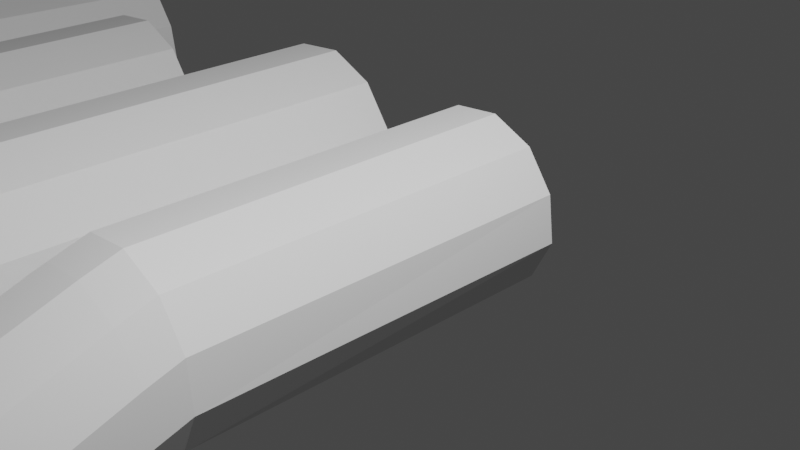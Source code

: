 # Source: finger.blend  (saved by Blender 2.93.21; exported with 4.5.12 LTS)
import bpy
from mathutils import Matrix  # noqa: F401  (used for matrix-valued properties, if any)

bpy.ops.wm.read_factory_settings(use_empty=True)
scene = bpy.context.scene
scene.name = 'Scene'

# ---- collections
col_collection = bpy.data.collections.new('Collection'); scene.collection.children.link(col_collection)

# ---- world
world_world = bpy.data.worlds.new('World'); scene.world = world_world
world_world.use_nodes = True; world_world.node_tree.nodes.clear()
_N = world_world.node_tree.nodes; _L = world_world.node_tree.links
n0 = _N.new('ShaderNodeOutputWorld'); n0.name = 'World Output'; n0.location = (300, 300)
n1 = _N.new('ShaderNodeBackground'); n1.name = 'Background'; n1.location = (10, 300)
n1.inputs[0].default_value = (0.05088, 0.05088, 0.05088, 1.0)
_L.new(n1.outputs[0], n0.inputs[0])
n0.is_active_output = True
world_world.color = (0.05088, 0.05088, 0.05088)
world_world.use_sun_shadow = False
world_world.sun_shadow_jitter_overblur = 0.0

# ---- cameras
cam_camera = bpy.data.cameras.new('Camera')
cam_camera.clip_end = 100.0
cam_camera.ortho_scale = 7.314

# ---- lights
light_light = bpy.data.lights.new('Light', 'POINT')
light_light.transmission_factor = 0.0
light_light.energy = 1000.0
light_light.shadow_soft_size = 0.1
light_light.shadow_maximum_resolution = 0.006
light_light.use_absolute_resolution = True
light_light_001 = bpy.data.lights.new('Light.001', 'POINT')
light_light_001.transmission_factor = 0.0
light_light_001.energy = 1000.0
light_light_001.shadow_soft_size = 0.1
light_light_001.shadow_maximum_resolution = 0.006
light_light_001.use_absolute_resolution = True

# ---- meshes
me_cylinder_001 = bpy.data.meshes.new('Cylinder.001')
me_cylinder_001.from_pydata([(0.09557, 0.9917, -0.9943), (-0.1002, 1.006, 0.9961), (0.569, 0.788, -0.9462), (0.3732, 0.802, 1.044), (0.8775, 0.3736, -0.913), (0.6006, 0.5239, 0.8954), (0.9384, -0.1403, -0.9034), (0.6217, 0.0811, 0.7595), (0.7353, -0.6162, -0.92), (0.4945, -0.3716, 0.5029), (0.3227, -0.9265, -0.9584), (0.1452, -0.7357, 0.2855), (-0.1888, -0.988, -1.008), (-0.3651, -0.7612, 0.1304), (-0.6623, -0.7843, -1.056), (-0.8511, -0.5333, 0.09309), (-0.9707, -0.3699, -1.09), (-0.9571, -0.09968, 0.1782), (-1.032, 0.144, -1.099), (-1.017, 0.3425, 0.3464), (-0.8285, 0.6199, -1.083), (-0.8527, 0.7542, 0.6563), (-0.416, 0.9301, -1.044), (-0.6339, 0.9712, 0.8195), (0.3512, -2.519, -8.665), (0.3512, -0.1021, -5.155), (0.8206, -2.699, -8.542), (0.8206, -0.2819, -5.031), (1.118, -3.048, -8.301), (1.118, -0.6308, -4.79), (-0.9299, -0.3326, -2.678), (1.164, -1.056, -4.498), (0.9453, -3.86, -7.743), (0.9453, -1.442, -4.232), (0.5216, -4.104, -7.574), (0.5216, -1.687, -4.063), (0.005935, -4.142, -7.548), (0.005935, -1.725, -4.037), (-0.4634, -3.962, -7.672), (-0.4634, -1.545, -4.161), (-0.7608, -3.613, -7.912), (-0.7608, -1.196, -4.401), (-0.8064, -3.189, -8.205), (-0.8064, -0.7711, -4.694), (-0.5881, -2.802, -8.471), (-0.5881, -0.3846, -4.96), (-0.1644, -2.557, -8.64), (-0.1644, -0.1397, -5.129), (-0.6115, -0.2871, -4.584), (-0.8283, -0.6823, -4.345), (-0.7811, -1.116, -4.08), (-0.4827, -1.471, -3.86), (-0.1888, -0.03585, -4.732), (0.3264, 0.004061, -4.751), (0.7962, -0.178, -4.634), (1.095, -0.5334, -4.414), (1.142, -0.9667, -4.149), (0.9249, -1.362, -3.911), (0.5023, -1.613, -3.762), (-0.01296, -1.653, -3.743), (0.07236, 0.9933, -0.7583), (0.5458, 0.7896, -0.7103), (0.8543, 0.3753, -0.677), (0.9152, -0.1472, -0.6797), (0.7154, -0.6161, -0.7198), (0.3031, -0.9231, -0.7556), (-0.208, -0.9818, -0.8063), (-0.6819, -0.7809, -0.8535), (-0.9906, -0.3698, -0.8894), (-1.055, 0.1372, -0.8755), (-0.8518, 0.6216, -0.8466), (-0.4392, 0.9318, -0.8082), (1.182, -3.476, -8.007), (-0.72, 0.1029, -2.789), (-0.8759, -0.8063, -2.541), (-0.5725, -1.191, -2.414), (-0.3024, 0.3837, -2.845), (0.211, 0.4344, -2.829), (0.6826, 0.2415, -2.747), (0.986, -0.1434, -2.62), (1.04, -0.617, -2.483), (0.8301, -1.053, -2.372), (0.4125, -1.333, -2.316), (-0.1009, -1.384, -2.332), (0.3323, 0.8898, -0.9702), (0.1365, 0.9038, 1.02), (-0.4255, -0.8861, -1.032), (-0.6005, -0.7154, 0.1874), (0.5859, -2.609, -8.604), (0.5859, -0.192, -5.093), (-0.2287, -4.052, -7.61), (-0.2287, -1.635, -4.099), (-0.2478, -1.562, -3.802), (0.5613, -0.08699, -4.693), (-0.445, -0.8814, -0.8299), (0.3091, 0.8915, -0.7343), (0.4468, 0.3379, -2.788), (-0.3367, -1.288, -2.373), (-0.5287, -0.5594, 0.4253), (-0.362, -0.2278, 0.7309), (-0.1409, 0.218, 0.9454), (0.03495, 0.6659, 1.012), (0.01812, 0.9548, 1.008), (-0.5439, -0.8352, -1.044), (0.4686, -0.147, -5.124), (-0.3461, -4.007, -7.641), (0.4438, -0.04147, -4.722), (-0.5634, -0.8312, -0.8417), (0.3289, 0.3861, -2.808), (-0.8549, -0.3441, 0.3558), (-0.7211, 0.06018, 0.6474), (-0.5552, 0.476, 0.8651), (-0.2884, 0.805, 0.979), (0.2139, 0.9407, -0.9823), (-0.7129, -0.6477, 0.1645), (0.4686, -2.564, -8.635), (-0.3461, -1.59, -4.13), (-0.3653, -1.517, -3.831), (0.1907, 0.9424, -0.7463), (-0.4546, -1.239, -2.394), (0.4507, 0.8389, -0.9582), (-0.4828, -0.7383, 0.1589), (0.7032, -2.654, -8.573), (-0.1114, -1.68, -4.068), (-0.1304, -1.608, -3.773), (0.4274, 0.8405, -0.7223), (-0.2188, -1.336, -2.353), (0.2548, 0.8529, 1.032), (-0.3072, -0.937, -1.02), (0.7032, -0.2369, -5.062), (-0.1114, -4.097, -7.579), (0.6787, -0.1325, -4.664), (-0.3265, -0.9316, -0.8181), (0.5647, 0.2897, -2.767), (-0.1917, -0.6912, 0.3855), (0.07075, -0.3849, 0.7027), (0.2411, 0.0855, 0.9203), (0.3304, 0.5645, 1.023), (-0.01394, 0.9995, 0.1189), (0.4595, 0.7958, 0.1669), (0.7245, 0.4464, 0.1584), (0.7433, -0.04987, 0.07308), (0.553, -0.5083, -0.04896), (0.2241, -0.8731, -0.205), (-0.2865, -0.8715, -0.338), (-0.7536, -0.6804, -0.356), (-1.07, -0.2072, -0.316), (-1.091, 0.2471, -0.1902), (-0.952, 0.7023, -0.1051), (-0.5651, 0.9556, 0.002837), (-0.5227, -0.7984, -0.3213), (0.2228, 0.8977, 0.1429), (0.1044, 0.9486, 0.1309), (-0.6382, -0.7394, -0.3386), (-0.4046, -0.8349, -0.3296), (0.3411, 0.8467, 0.1549), (-2.21, 2.007, 0.486), (-2.43, 2.023, 2.722), (-1.678, 1.778, 0.5399), (-1.898, 1.794, 2.776), (-1.331, 1.313, 0.5773), (-1.642, 1.482, 2.609), (-1.263, 0.7353, 0.5881), (-1.619, 0.9841, 2.456), (-1.491, 0.2008, 0.5694), (-1.761, 0.4756, 2.168), (-1.954, -0.1477, 0.5263), (-2.154, 0.0666, 1.924), (-2.529, -0.2168, 0.4702), (-2.727, 0.03795, 1.749), (-3.061, 0.01202, 0.4163), (-3.273, 0.294, 1.707), (-3.407, 0.4775, 0.3789), (-3.392, 0.781, 1.803), (-3.476, 1.055, 0.3681), (-3.459, 1.278, 1.992), (-3.248, 1.589, 0.3868), (-3.275, 1.74, 2.34), (-2.784, 1.938, 0.4299), (-3.029, 1.984, 2.523), (-1.922, -2.279, -8.627), (-1.922, 0.7783, -4.187), (-1.395, -2.481, -8.488), (-1.395, 0.5764, -4.048), (-1.061, -2.873, -8.218), (-1.061, 0.1844, -3.778), (-3.362, 0.5193, -1.406), (-1.01, -0.2927, -3.45), (-1.255, -3.784, -7.591), (-1.255, -0.727, -3.151), (-1.731, -4.059, -7.401), (-1.731, -1.002, -2.962), (-2.31, -4.101, -7.372), (-2.31, -1.044, -2.932), (-2.838, -3.899, -7.511), (-2.838, -0.8424, -3.072), (-3.172, -3.507, -7.781), (-3.172, -0.4503, -3.341), (-3.223, -3.03, -8.11), (-3.223, 0.02675, -3.67), (-2.978, -2.596, -8.409), (-2.978, 0.461, -3.969), (-2.502, -2.321, -8.598), (-2.502, 0.7361, -4.158), (-3.004, 0.5705, -3.546), (-3.247, 0.1265, -3.278), (-3.195, -0.3603, -2.98), (-2.859, -0.7594, -2.733), (-2.529, 0.8527, -3.713), (-1.95, 0.8976, -3.734), (-1.423, 0.693, -3.603), (-1.087, 0.2938, -3.356), (-1.034, -0.193, -3.058), (-1.278, -0.637, -2.79), (-1.753, -0.9192, -2.623), (-2.332, -0.964, -2.602), (-2.236, 2.009, 0.7511), (-1.704, 1.78, 0.805), (-1.357, 1.315, 0.8424), (-1.289, 0.7277, 0.8393), (-1.513, 0.2009, 0.7943), (-1.977, -0.144, 0.7541), (-2.551, -0.2099, 0.6971), (-3.083, 0.01574, 0.6441), (-3.43, 0.4776, 0.6038), (-3.502, 1.047, 0.6193), (-3.274, 1.591, 0.6519), (-2.81, 1.94, 0.695), (-0.9895, -3.353, -7.888), (-3.126, 1.009, -1.531), (-3.301, -0.01274, -1.252), (-2.96, -0.445, -1.109), (-2.657, 1.324, -1.592), (-2.08, 1.381, -1.575), (-1.55, 1.164, -1.483), (-1.209, 0.7319, -1.34), (-1.149, 0.1999, -1.186), (-1.385, -0.2894, -1.061), (-1.854, -0.6048, -0.9993), (-2.43, -0.6617, -1.017), (-1.944, 1.893, 0.513), (-2.164, 1.908, 2.749), (-2.795, -0.1024, 0.4433), (-2.992, 0.08932, 1.813), (-1.659, -2.38, -8.558), (-1.659, 0.6774, -4.118), (-2.574, -4.0, -7.442), (-2.574, -0.9433, -3.002), (-2.595, -0.8617, -2.668), (-1.687, 0.7953, -3.669), (-2.817, -0.09705, 0.6706), (-1.97, 1.894, 0.778), (-1.815, 1.273, -1.529), (-2.695, -0.5534, -1.063), (-2.911, 0.2646, 2.081), (-2.724, 0.6371, 2.424), (-2.475, 1.138, 2.665), (-2.278, 1.641, 2.739), (-2.297, 1.966, 2.735), (-2.928, -0.04519, 0.4298), (-1.791, 0.7279, -4.153), (-2.706, -3.95, -7.477), (-1.818, 0.8464, -3.701), (-2.95, -0.04066, 0.6573), (-1.948, 1.327, -1.552), (-3.277, 0.5064, 2.003), (-3.127, 0.9606, 2.33), (-2.941, 1.428, 2.575), (-2.641, 1.797, 2.703), (-2.077, 1.95, 0.4995), (-3.118, 0.1654, 1.788), (-1.791, -2.329, -8.593), (-2.706, -0.8928, -3.037), (-2.727, -0.8106, -2.7), (-2.103, 1.952, 0.7645), (-2.828, -0.4992, -1.086), (-1.811, 1.835, 0.5264), (-2.859, 0.06364, 1.781), (-1.527, -2.43, -8.523), (-2.442, -0.9938, -2.967), (-2.464, -0.9129, -2.635), (-1.837, 1.837, 0.7915), (-2.563, -0.6076, -1.04), (-2.031, 1.851, 2.762), (-2.662, -0.1596, 0.4567), (-1.527, 0.6269, -4.083), (-2.442, -4.051, -7.407), (-1.555, 0.7441, -3.636), (-2.684, -0.1535, 0.6839), (-1.683, 1.218, -1.506), (-2.532, 0.1165, 2.036), (-2.238, 0.4606, 2.392), (-2.046, 0.9891, 2.637), (-1.946, 1.527, 2.752), (-2.333, 2.016, 1.736), (-1.801, 1.787, 1.79), (-1.503, 1.394, 1.781), (-1.482, 0.837, 1.685), (-1.696, 0.322, 1.548), (-2.065, -0.08777, 1.373), (-2.639, -0.08595, 1.223), (-3.164, 0.1287, 1.203), (-3.519, 0.6603, 1.248), (-3.543, 1.171, 1.389), (-3.386, 1.682, 1.485), (-2.952, 1.966, 1.606), (-2.904, -0.003868, 1.242), (-2.067, 1.901, 1.763), (-2.2, 1.959, 1.75), (-3.034, 0.06239, 1.222), (-2.772, -0.04491, 1.233), (-1.934, 1.844, 1.777), (-4.937, 2.176, 2.579), (-5.157, 2.192, 4.815), (-4.406, 1.948, 2.633), (-4.626, 1.963, 4.869), (-4.059, 1.482, 2.671), (-4.37, 1.651, 4.702), (-3.991, 0.9048, 2.682), (-4.346, 1.154, 4.549), (-4.219, 0.3702, 2.663), (-4.489, 0.645, 4.261), (-4.682, 0.02169, 2.62), (-4.882, 0.236, 4.017), (-5.257, -0.04741, 2.564), (-5.455, 0.2074, 3.843), (-5.789, 0.1814, 2.51), (-6.001, 0.4634, 3.801), (-6.135, 0.6469, 2.472), (-6.12, 0.9504, 3.896), (-6.204, 1.224, 2.462), (-6.187, 1.447, 4.085), (-5.976, 1.759, 2.48), (-6.003, 1.91, 4.434), (-5.512, 2.107, 2.523), (-5.757, 2.153, 4.617), (-4.65, -1.91, -7.959), (-4.65, 1.147, -3.519), (-4.123, -2.112, -7.82), (-4.123, 0.9452, -3.38), (-3.789, -2.504, -7.55), (-3.789, 0.5532, -3.11), (-6.089, 0.8882, -0.7372), (-3.738, 0.07611, -2.781), (-3.983, -3.415, -6.922), (-3.983, -0.3582, -2.482), (-4.459, -3.69, -6.733), (-4.459, -0.6333, -2.293), (-5.038, -3.733, -6.704), (-5.038, -0.6755, -2.264), (-5.565, -3.531, -6.843), (-5.565, -0.4735, -2.403), (-5.899, -3.139, -7.113), (-5.899, -0.0815, -2.673), (-5.951, -2.661, -7.441), (-5.951, 0.3956, -3.001), (-5.705, -2.227, -7.74), (-5.705, 0.8298, -3.3), (-5.23, -1.952, -7.93), (-5.23, 1.105, -3.49), (-5.732, 0.9393, -2.878), (-5.975, 0.4953, -2.609), (-5.922, 0.00853, -2.312), (-5.587, -0.3906, -2.064), (-5.257, 1.222, -3.044), (-4.678, 1.266, -3.065), (-4.15, 1.062, -2.935), (-3.815, 0.6627, -2.687), (-3.762, 0.1759, -2.389), (-4.006, -0.2681, -2.121), (-4.481, -0.5504, -1.954), (-5.059, -0.5952, -1.934), (-4.964, 2.178, 2.844), (-4.432, 1.949, 2.898), (-4.085, 1.484, 2.936), (-4.017, 0.8971, 2.933), (-4.241, 0.3703, 2.888), (-4.704, 0.02542, 2.847), (-5.278, -0.04044, 2.791), (-5.811, 0.1852, 2.738), (-6.158, 0.647, 2.697), (-6.23, 1.217, 2.713), (-6.002, 1.761, 2.745), (-5.538, 2.109, 2.788), (-3.717, -2.984, -7.219), (-5.854, 1.377, -0.862), (-6.029, 0.3561, -0.583), (-5.688, -0.07622, -0.4406), (-5.385, 1.693, -0.9238), (-4.808, 1.75, -0.9062), (-4.278, 1.533, -0.8139), (-3.937, 1.101, -0.6715), (-3.877, 0.5687, -0.5173), (-4.112, 0.07943, -0.3925), (-4.581, -0.2359, -0.3306), (-5.158, -0.2929, -0.3483), (-4.672, 2.062, 2.606), (-4.892, 2.078, 4.842), (-5.523, 0.06701, 2.537), (-5.719, 0.2587, 3.907), (-4.387, -2.011, -7.889), (-4.387, 1.046, -3.449), (-5.302, -3.632, -6.773), (-5.302, -0.5745, -2.333), (-5.323, -0.4929, -1.999), (-4.414, 1.164, -3.0), (-5.545, 0.07235, 2.764), (-4.698, 2.064, 2.871), (-4.543, 1.641, -0.86), (-5.423, -0.1846, -0.3944), (-5.639, 0.434, 4.174), (-5.451, 0.8065, 4.517), (-5.203, 1.307, 4.758), (-5.006, 1.81, 4.833), (-5.024, 2.135, 4.829), (-5.656, 0.1242, 2.523), (-4.518, 1.097, -3.484), (-5.434, -3.581, -6.808), (-4.546, 1.215, -3.033), (-5.678, 0.1288, 2.751), (-4.675, 1.696, -0.8831), (-6.005, 0.6759, 4.096), (-5.855, 1.13, 4.424), (-5.669, 1.597, 4.668), (-5.369, 1.967, 4.796), (-4.804, 2.119, 2.593), (-5.846, 0.3348, 3.881), (-4.518, -1.96, -7.924), (-5.434, -0.524, -2.368), (-5.455, -0.4418, -2.032), (-4.831, 2.121, 2.858), (-5.555, -0.1304, -0.4175), (-4.539, 2.005, 2.62), (-5.587, 0.233, 3.875), (-4.255, -2.061, -7.854), (-5.17, -0.625, -2.299), (-5.191, -0.5441, -1.966), (-4.565, 2.007, 2.885), (-5.291, -0.2387, -0.3714), (-4.759, 2.021, 4.856), (-5.39, 0.0098, 2.55), (-4.255, 0.9957, -3.414), (-5.17, -3.682, -6.738), (-4.282, 1.113, -2.967), (-5.412, 0.01595, 2.777), (-4.41, 1.587, -0.8369), (-5.26, 0.2859, 4.129), (-4.965, 0.63, 4.486), (-4.774, 1.158, 4.73), (-4.674, 1.697, 4.845), (-5.06, 2.185, 3.83), (-4.529, 1.956, 3.884), (-4.231, 1.564, 3.874), (-4.21, 1.006, 3.778), (-4.424, 0.4914, 3.641), (-4.793, 0.08163, 3.466), (-5.367, 0.08346, 3.317), (-5.891, 0.2981, 3.296), (-6.247, 0.8297, 3.341), (-6.271, 1.34, 3.483), (-6.114, 1.851, 3.578), (-5.68, 2.136, 3.699), (-5.632, 0.1655, 3.335), (-4.795, 2.071, 3.857), (-4.928, 2.128, 3.843), (-5.762, 0.2318, 3.316), (-5.499, 0.1245, 3.326), (-4.662, 2.014, 3.87), (-7.882, 1.575, 0.03033), (-8.131, 1.717, 3.324), (-7.335, 1.387, 0.09142), (-7.584, 1.528, 3.385), (-6.955, 0.9488, 0.1341), (-7.304, 1.236, 3.222), (-6.844, 0.3783, 0.1468), (-7.241, 0.7416, 3.071), (-7.031, -0.1719, 0.1263), (-7.342, 0.2236, 2.782), (-7.466, -0.5542, 0.07798), (-7.699, -0.214, 2.533), (-8.033, -0.6663, 0.01482), (-8.266, -0.2857, 2.352), (-8.58, -0.478, -0.04626), (-8.829, -0.07139, 2.303), (-8.96, -0.03993, -0.08889), (-8.986, 0.4055, 2.396), (-9.071, 0.5306, -0.1017), (-9.092, 0.8959, 2.583), (-8.884, 1.081, -0.08114), (-8.948, 1.371, 2.933), (-8.449, 1.463, -0.03282), (-8.723, 1.633, 3.119), (-7.158, -2.686, -9.07), (-7.444, 0.367, -4.637), (-6.619, -2.847, -8.924), (-6.905, 0.2053, -4.491), (-6.26, -3.213, -8.649), (-6.546, -0.1603, -4.216), (-8.895, 0.003528, -1.873), (-6.463, -0.6319, -3.886), (-6.393, -4.136, -8.023), (-6.679, -1.083, -3.589), (-6.85, -4.446, -7.839), (-7.135, -1.393, -3.405), (-7.424, -4.531, -7.817), (-7.71, -1.478, -3.383), (-7.963, -4.369, -7.963), (-8.249, -1.317, -3.529), (-8.322, -4.004, -8.238), (-8.608, -0.951, -3.804), (-8.405, -3.532, -8.568), (-8.691, -0.4795, -4.134), (-8.189, -3.081, -8.865), (-8.475, -0.02832, -4.431), (-7.733, -2.771, -9.048), (-8.019, 0.2815, -4.615), (-8.515, 0.0793, -4.009), (-8.728, -0.3814, -3.743), (-8.642, -0.8626, -3.444), (-8.281, -1.235, -3.191), (-8.06, 0.3962, -4.17), (-7.486, 0.4843, -4.184), (-6.947, 0.32, -4.046), (-6.586, -0.05267, -3.794), (-6.5, -0.5338, -3.494), (-6.713, -0.9946, -3.228), (-7.167, -1.311, -3.067), (-7.741, -1.4, -3.054), (-7.911, 1.575, 0.2951), (-7.365, 1.387, 0.3561), (-6.985, 0.949, 0.3988), (-6.872, 0.3689, 0.3977), (-7.056, -0.1732, 0.3509), (-7.492, -0.552, 0.3055), (-8.058, -0.6607, 0.2414), (-8.605, -0.4758, 0.1812), (-8.985, -0.04126, 0.1357), (-9.1, 0.5213, 0.1492), (-8.914, 1.081, 0.1836), (-8.478, 1.463, 0.2319), (-6.157, -3.686, -8.317), (-8.695, 0.509, -1.996), (-8.796, -0.5223, -1.717), (-8.426, -0.9277, -1.57), (-8.25, 0.8586, -2.052), (-7.679, 0.9587, -2.028), (-7.136, 0.7824, -1.928), (-6.766, 0.377, -1.781), (-6.667, -0.1489, -1.625), (-6.867, -0.6543, -1.502), (-7.312, -1.004, -1.445), (-7.883, -1.104, -1.47), (-7.608, 1.481, 0.06087), (-7.857, 1.623, 3.355), (-8.307, -0.5722, -0.01572), (-8.535, -0.2543, 2.413), (-6.889, -2.767, -8.997), (-7.174, 0.2862, -4.564), (-7.694, -4.45, -7.89), (-7.98, -1.397, -3.456), (-8.011, -1.317, -3.122), (-7.216, 0.4021, -4.115), (-8.332, -0.5683, 0.2113), (-7.638, 1.481, 0.3256), (-7.408, 0.8705, -1.978), (-8.154, -1.016, -1.52), (-8.471, -0.07316, 2.681), (-8.316, 0.3127, 3.025), (-8.109, 0.8309, 3.269), (-7.951, 1.348, 3.345), (-7.994, 1.67, 3.34), (-8.444, -0.5251, -0.03099), (-7.309, 0.3266, -4.6), (-7.829, -4.41, -7.926), (-7.351, 0.4432, -4.149), (-8.469, -0.522, 0.1963), (-7.544, 0.9146, -2.003), (-8.853, 0.1405, 2.597), (-8.742, 0.6049, 2.926), (-8.594, 1.085, 3.172), (-8.324, 1.476, 3.303), (-7.745, 1.528, 0.0456), (-8.666, -0.1878, 2.385), (-7.023, -2.726, -9.034), (-8.114, -1.357, -3.493), (-8.146, -1.276, -3.157), (-7.775, 1.528, 0.3103), (-8.29, -0.9718, -1.545), (-7.472, 1.434, 0.07614), (-8.4, -0.27, 2.382), (-6.754, -2.807, -8.961), (-7.845, -1.438, -3.42), (-7.876, -1.358, -3.088), (-7.501, 1.434, 0.3409), (-8.018, -1.06, -1.495), (-7.721, 1.576, 3.37), (-8.17, -0.6192, -0.0004457), (-7.04, 0.2458, -4.527), (-7.559, -4.491, -7.853), (-7.082, 0.3611, -4.08), (-8.195, -0.6145, 0.2264), (-7.272, 0.8265, -1.953), (-8.082, -0.1925, 2.641), (-7.818, 0.1731, 3.0), (-7.67, 0.7146, 3.246), (-7.612, 1.259, 3.361), (-8.021, 1.716, 2.34), (-7.474, 1.528, 2.401), (-7.261, 2.03, 3.072), (-7.084, 0.6044, 2.302), (-7.257, 0.07465, 2.163), (-7.592, -0.3618, 1.984), (-8.162, -0.4031, 1.827), (-8.701, -0.2285, 1.8), (-9.096, 0.275, 1.839), (-9.16, 0.7823, 1.979), (-9.044, 1.304, 2.076), (-8.633, 1.62, 2.202), (-8.433, -0.3412, 1.843), (-7.748, 1.622, 2.371), (-7.884, 1.669, 2.356), (-8.567, -0.2848, 1.821), (-8.298, -0.3722, 1.835), (-7.611, 1.575, 2.386), (-8.823, -0.443, -1.449), (-8.924, 0.09024, -1.582), (-8.726, 0.6031, -1.681), (-8.451, -0.8538, -1.319), (-8.283, 0.958, -1.72), (-7.713, 1.06, -1.689), (-7.169, 0.8819, -1.596), (-6.797, 0.4711, -1.466), (-6.696, -0.06214, -1.333), (-6.894, -0.575, -1.234), (-7.338, -0.9299, -1.195), (-7.907, -1.032, -1.226), (-8.179, -0.9429, -1.272), (-7.441, 0.971, -1.642), (-7.577, 1.016, -1.666), (-8.315, -0.8983, -1.296), (-8.043, -0.9874, -1.249), (-7.305, 0.9264, -1.619), (-6.049, 0.4496, -0.2719), (-6.111, 0.9903, -0.3987), (-5.877, 1.488, -0.4961), (-5.707, 0.01099, -0.1495), (-5.409, 1.81, -0.538), (-4.833, 1.869, -0.513), (-4.302, 1.65, -0.428), (-3.96, 1.212, -0.3056), (-3.898, 0.6709, -0.1788), (-4.133, 0.173, -0.08139), (-4.601, -0.1487, -0.03957), (-5.177, -0.208, -0.06451), (-5.442, -0.09852, -0.107), (-4.567, 1.76, -0.4705), (-4.7, 1.814, -0.4918), (-5.575, -0.04376, -0.1283), (-5.31, -0.1533, -0.08577), (-4.435, 1.705, -0.4492), (-3.319, 0.07001, -0.9764), (-3.381, 0.6097, -1.106), (-3.146, 1.107, -1.207), (-2.977, -0.3679, -0.8518), (-2.678, 1.428, -1.251), (-2.102, 1.487, -1.227), (-1.572, 1.268, -1.141), (-1.23, 0.83, -1.016), (-1.168, 0.2903, -0.8865), (-1.403, -0.2066, -0.7859), (-1.871, -0.5276, -0.7418), (-2.447, -0.5866, -0.7659), (-2.712, -0.4773, -0.8088), (-1.837, 1.377, -1.184), (-1.969, 1.432, -1.206), (-2.845, -0.4226, -0.8303), (-2.58, -0.5319, -0.7873), (-1.704, 1.323, -1.163), (-0.8899, -0.7422, -2.328), (-0.9449, -0.2626, -2.446), (-0.7359, 0.1789, -2.539), (-0.5857, -1.131, -2.215), (-0.3191, 0.4639, -2.58), (0.194, 0.5162, -2.559), (0.6659, 0.3217, -2.482), (0.9701, -0.06743, -2.369), (1.025, -0.547, -2.251), (0.8162, -0.9885, -2.158), (0.3993, -1.274, -2.117), (-0.1138, -1.326, -2.138), (-0.3497, -1.229, -2.176), (0.43, 0.419, -2.521), (0.312, 0.4676, -2.54), (-0.4677, -1.18, -2.196), (-0.2318, -1.277, -2.157), (0.5479, 0.3704, -2.501)], [], [(155, 127, 3, 139), (139, 3, 5, 140), (140, 5, 7, 141), (141, 7, 9, 142), (142, 9, 11, 143), (143, 11, 13, 144), (153, 114, 15, 145), (145, 15, 17, 146), (146, 17, 19, 147), (147, 19, 21, 148), (75, 74, 50, 51), (148, 21, 23, 149), (149, 23, 1, 138), (122, 129, 27, 26), (26, 27, 29, 28), (33, 32, 72, 31), (28, 29, 31, 72), (32, 33, 35, 34), (34, 35, 37, 36), (105, 116, 39, 38), (38, 39, 41, 40), (40, 41, 43, 42), (42, 43, 45, 44), (44, 45, 47, 46), (46, 47, 25, 24), (50, 49, 43, 41), (49, 48, 45, 43), (48, 52, 47, 45), (52, 53, 25, 47), (131, 54, 27, 129), (54, 55, 29, 27), (55, 56, 31, 29), (56, 57, 33, 31), (57, 58, 35, 33), (58, 59, 37, 35), (117, 51, 39, 116), (51, 50, 41, 39), (119, 75, 51, 117), (82, 83, 59, 58), (81, 82, 58, 57), (80, 81, 57, 56), (79, 80, 56, 55), (78, 79, 55, 54), (133, 78, 54, 131), (76, 77, 53, 52), (73, 76, 52, 48), (30, 73, 48, 49), (74, 30, 49, 50), (22, 71, 60, 0), (20, 70, 71, 22), (18, 69, 70, 20), (16, 68, 69, 18), (14, 67, 68, 16), (103, 107, 67, 14), (10, 65, 66, 12), (8, 64, 65, 10), (6, 63, 64, 8), (4, 62, 63, 6), (2, 61, 62, 4), (120, 125, 61, 2), (678, 679, 30, 74), (679, 680, 73, 30), (680, 682, 76, 73), (682, 683, 77, 76), (695, 684, 78, 133), (684, 685, 79, 78), (685, 686, 80, 79), (686, 687, 81, 80), (687, 688, 82, 81), (688, 689, 83, 82), (693, 681, 75, 119), (681, 678, 74, 75), (109, 110, 19, 17), (114, 109, 17, 15), (110, 111, 21, 19), (111, 112, 23, 21), (127, 137, 5, 3), (102, 112, 101, 85), (136, 137, 101, 100), (135, 136, 100, 99), (121, 134, 98, 87), (134, 135, 99, 98), (694, 690, 97, 126), (692, 691, 96, 108), (113, 118, 95, 84), (128, 132, 94, 86), (108, 96, 93, 106), (126, 97, 92, 124), (124, 92, 91, 123), (106, 93, 89, 104), (130, 123, 91, 90), (115, 104, 89, 88), (154, 121, 87, 150), (152, 102, 85, 151), (138, 1, 102, 152), (24, 25, 104, 115), (53, 106, 104, 25), (77, 108, 106, 53), (0, 60, 118, 113), (683, 692, 108, 77), (1, 23, 112, 102), (100, 101, 112, 111), (99, 100, 111, 110), (87, 98, 109, 114), (98, 99, 110, 109), (690, 693, 119, 97), (86, 94, 107, 103), (97, 119, 117, 92), (92, 117, 116, 91), (90, 91, 116, 105), (150, 87, 114, 153), (144, 13, 121, 154), (36, 37, 123, 130), (59, 124, 123, 37), (83, 126, 124, 59), (12, 66, 132, 128), (689, 694, 126, 83), (11, 9, 135, 134), (13, 11, 134, 121), (9, 7, 136, 135), (7, 5, 137, 136), (85, 101, 137, 127), (691, 695, 133, 96), (84, 95, 125, 120), (96, 133, 131, 93), (93, 131, 129, 89), (88, 89, 129, 122), (151, 85, 127, 155), (95, 151, 155, 125), (66, 144, 154, 132), (94, 150, 153, 107), (60, 138, 152, 118), (118, 152, 151, 95), (132, 154, 150, 94), (71, 149, 138, 60), (70, 148, 149, 71), (69, 147, 148, 70), (68, 146, 147, 69), (67, 145, 146, 68), (107, 153, 145, 67), (65, 143, 144, 66), (64, 142, 143, 65), (63, 141, 142, 64), (62, 140, 141, 63), (61, 139, 140, 62), (125, 155, 139, 61), (311, 283, 159, 295), (295, 159, 161, 296), (296, 161, 163, 297), (297, 163, 165, 298), (298, 165, 167, 299), (299, 167, 169, 300), (309, 270, 171, 301), (301, 171, 173, 302), (302, 173, 175, 303), (303, 175, 177, 304), (231, 230, 206, 207), (304, 177, 179, 305), (305, 179, 157, 294), (278, 285, 183, 182), (182, 183, 185, 184), (189, 188, 228, 187), (184, 185, 187, 228), (188, 189, 191, 190), (190, 191, 193, 192), (261, 272, 195, 194), (194, 195, 197, 196), (196, 197, 199, 198), (198, 199, 201, 200), (200, 201, 203, 202), (202, 203, 181, 180), (206, 205, 199, 197), (205, 204, 201, 199), (204, 208, 203, 201), (208, 209, 181, 203), (287, 210, 183, 285), (210, 211, 185, 183), (211, 212, 187, 185), (212, 213, 189, 187), (213, 214, 191, 189), (214, 215, 193, 191), (273, 207, 195, 272), (207, 206, 197, 195), (275, 231, 207, 273), (238, 239, 215, 214), (237, 238, 214, 213), (236, 237, 213, 212), (235, 236, 212, 211), (234, 235, 211, 210), (289, 234, 210, 287), (232, 233, 209, 208), (229, 232, 208, 204), (186, 229, 204, 205), (230, 186, 205, 206), (178, 227, 216, 156), (176, 226, 227, 178), (174, 225, 226, 176), (172, 224, 225, 174), (170, 223, 224, 172), (259, 263, 223, 170), (166, 221, 222, 168), (164, 220, 221, 166), (162, 219, 220, 164), (160, 218, 219, 162), (158, 217, 218, 160), (276, 281, 217, 158), (660, 661, 186, 230), (661, 662, 229, 186), (662, 664, 232, 229), (664, 665, 233, 232), (677, 666, 234, 289), (666, 667, 235, 234), (667, 668, 236, 235), (668, 669, 237, 236), (669, 670, 238, 237), (670, 671, 239, 238), (675, 663, 231, 275), (663, 660, 230, 231), (265, 266, 175, 173), (270, 265, 173, 171), (266, 267, 177, 175), (267, 268, 179, 177), (283, 293, 161, 159), (258, 268, 257, 241), (292, 293, 257, 256), (291, 292, 256, 255), (277, 290, 254, 243), (290, 291, 255, 254), (676, 672, 253, 282), (674, 673, 252, 264), (269, 274, 251, 240), (284, 288, 250, 242), (264, 252, 249, 262), (282, 253, 248, 280), (280, 248, 247, 279), (262, 249, 245, 260), (286, 279, 247, 246), (271, 260, 245, 244), (310, 277, 243, 306), (308, 258, 241, 307), (294, 157, 258, 308), (180, 181, 260, 271), (209, 262, 260, 181), (233, 264, 262, 209), (156, 216, 274, 269), (665, 674, 264, 233), (157, 179, 268, 258), (256, 257, 268, 267), (255, 256, 267, 266), (243, 254, 265, 270), (254, 255, 266, 265), (672, 675, 275, 253), (242, 250, 263, 259), (253, 275, 273, 248), (248, 273, 272, 247), (246, 247, 272, 261), (306, 243, 270, 309), (300, 169, 277, 310), (192, 193, 279, 286), (215, 280, 279, 193), (239, 282, 280, 215), (168, 222, 288, 284), (671, 676, 282, 239), (167, 165, 291, 290), (169, 167, 290, 277), (165, 163, 292, 291), (163, 161, 293, 292), (241, 257, 293, 283), (673, 677, 289, 252), (240, 251, 281, 276), (252, 289, 287, 249), (249, 287, 285, 245), (244, 245, 285, 278), (307, 241, 283, 311), (251, 307, 311, 281), (222, 300, 310, 288), (250, 306, 309, 263), (216, 294, 308, 274), (274, 308, 307, 251), (288, 310, 306, 250), (227, 305, 294, 216), (226, 304, 305, 227), (225, 303, 304, 226), (224, 302, 303, 225), (223, 301, 302, 224), (263, 309, 301, 223), (221, 299, 300, 222), (220, 298, 299, 221), (219, 297, 298, 220), (218, 296, 297, 219), (217, 295, 296, 218), (281, 311, 295, 217), (467, 439, 315, 451), (451, 315, 317, 452), (452, 317, 319, 453), (453, 319, 321, 454), (454, 321, 323, 455), (455, 323, 325, 456), (465, 426, 327, 457), (457, 327, 329, 458), (458, 329, 331, 459), (459, 331, 333, 460), (387, 386, 362, 363), (460, 333, 335, 461), (461, 335, 313, 450), (434, 441, 339, 338), (338, 339, 341, 340), (345, 344, 384, 343), (340, 341, 343, 384), (344, 345, 347, 346), (346, 347, 349, 348), (417, 428, 351, 350), (350, 351, 353, 352), (352, 353, 355, 354), (354, 355, 357, 356), (356, 357, 359, 358), (358, 359, 337, 336), (362, 361, 355, 353), (361, 360, 357, 355), (360, 364, 359, 357), (364, 365, 337, 359), (443, 366, 339, 441), (366, 367, 341, 339), (367, 368, 343, 341), (368, 369, 345, 343), (369, 370, 347, 345), (370, 371, 349, 347), (429, 363, 351, 428), (363, 362, 353, 351), (431, 387, 363, 429), (394, 395, 371, 370), (393, 394, 370, 369), (392, 393, 369, 368), (391, 392, 368, 367), (390, 391, 367, 366), (445, 390, 366, 443), (388, 389, 365, 364), (385, 388, 364, 360), (342, 385, 360, 361), (386, 342, 361, 362), (334, 383, 372, 312), (332, 382, 383, 334), (330, 381, 382, 332), (328, 380, 381, 330), (326, 379, 380, 328), (415, 419, 379, 326), (322, 377, 378, 324), (320, 376, 377, 322), (318, 375, 376, 320), (316, 374, 375, 318), (314, 373, 374, 316), (432, 437, 373, 314), (642, 643, 342, 386), (643, 644, 385, 342), (644, 646, 388, 385), (646, 647, 389, 388), (659, 648, 390, 445), (648, 649, 391, 390), (649, 650, 392, 391), (650, 651, 393, 392), (651, 652, 394, 393), (652, 653, 395, 394), (657, 645, 387, 431), (645, 642, 386, 387), (421, 422, 331, 329), (426, 421, 329, 327), (422, 423, 333, 331), (423, 424, 335, 333), (439, 449, 317, 315), (414, 424, 413, 397), (448, 449, 413, 412), (447, 448, 412, 411), (433, 446, 410, 399), (446, 447, 411, 410), (658, 654, 409, 438), (656, 655, 408, 420), (425, 430, 407, 396), (440, 444, 406, 398), (420, 408, 405, 418), (438, 409, 404, 436), (436, 404, 403, 435), (418, 405, 401, 416), (442, 435, 403, 402), (427, 416, 401, 400), (466, 433, 399, 462), (464, 414, 397, 463), (450, 313, 414, 464), (336, 337, 416, 427), (365, 418, 416, 337), (389, 420, 418, 365), (312, 372, 430, 425), (647, 656, 420, 389), (313, 335, 424, 414), (412, 413, 424, 423), (411, 412, 423, 422), (399, 410, 421, 426), (410, 411, 422, 421), (654, 657, 431, 409), (398, 406, 419, 415), (409, 431, 429, 404), (404, 429, 428, 403), (402, 403, 428, 417), (462, 399, 426, 465), (456, 325, 433, 466), (348, 349, 435, 442), (371, 436, 435, 349), (395, 438, 436, 371), (324, 378, 444, 440), (653, 658, 438, 395), (323, 321, 447, 446), (325, 323, 446, 433), (321, 319, 448, 447), (319, 317, 449, 448), (397, 413, 449, 439), (655, 659, 445, 408), (396, 407, 437, 432), (408, 445, 443, 405), (405, 443, 441, 401), (400, 401, 441, 434), (463, 397, 439, 467), (407, 463, 467, 437), (378, 456, 466, 444), (406, 462, 465, 419), (372, 450, 464, 430), (430, 464, 463, 407), (444, 466, 462, 406), (383, 461, 450, 372), (382, 460, 461, 383), (381, 459, 460, 382), (380, 458, 459, 381), (379, 457, 458, 380), (419, 465, 457, 379), (377, 455, 456, 378), (376, 454, 455, 377), (375, 453, 454, 376), (374, 452, 453, 375), (373, 451, 452, 374), (437, 467, 451, 373), (623, 595, 471, 607), (607, 471, 473, 608), (608, 473, 475, 609), (609, 475, 477, 610), (610, 477, 479, 611), (611, 479, 481, 612), (621, 582, 483, 613), (613, 483, 485, 614), (614, 485, 487, 615), (615, 487, 489, 616), (543, 542, 518, 519), (616, 489, 491, 617), (617, 491, 469, 606), (590, 597, 495, 494), (494, 495, 497, 496), (501, 500, 540, 499), (496, 497, 499, 540), (500, 501, 503, 502), (502, 503, 505, 504), (573, 584, 507, 506), (506, 507, 509, 508), (508, 509, 511, 510), (510, 511, 513, 512), (512, 513, 515, 514), (514, 515, 493, 492), (518, 517, 511, 509), (517, 516, 513, 511), (516, 520, 515, 513), (520, 521, 493, 515), (599, 522, 495, 597), (522, 523, 497, 495), (523, 524, 499, 497), (524, 525, 501, 499), (525, 526, 503, 501), (526, 527, 505, 503), (585, 519, 507, 584), (519, 518, 509, 507), (587, 543, 519, 585), (550, 551, 527, 526), (549, 550, 526, 525), (548, 549, 525, 524), (547, 548, 524, 523), (546, 547, 523, 522), (601, 546, 522, 599), (544, 545, 521, 520), (541, 544, 520, 516), (498, 541, 516, 517), (542, 498, 517, 518), (490, 539, 528, 468), (488, 538, 539, 490), (486, 537, 538, 488), (484, 536, 537, 486), (482, 535, 536, 484), (571, 575, 535, 482), (478, 533, 534, 480), (476, 532, 533, 478), (474, 531, 532, 476), (472, 530, 531, 474), (470, 529, 530, 472), (588, 593, 529, 470), (624, 625, 498, 542), (625, 626, 541, 498), (626, 628, 544, 541), (628, 629, 545, 544), (641, 630, 546, 601), (630, 631, 547, 546), (631, 632, 548, 547), (632, 633, 549, 548), (633, 634, 550, 549), (634, 635, 551, 550), (639, 627, 543, 587), (627, 624, 542, 543), (577, 578, 487, 485), (582, 577, 485, 483), (578, 579, 489, 487), (579, 580, 491, 489), (595, 605, 473, 471), (570, 580, 569, 553), (604, 605, 569, 568), (603, 604, 568, 567), (589, 602, 566, 555), (602, 603, 567, 566), (640, 636, 565, 594), (638, 637, 564, 576), (581, 586, 563, 552), (596, 600, 562, 554), (576, 564, 561, 574), (594, 565, 560, 592), (592, 560, 559, 591), (574, 561, 557, 572), (598, 591, 559, 558), (583, 572, 557, 556), (622, 589, 555, 618), (620, 570, 553, 619), (606, 469, 570, 620), (492, 493, 572, 583), (521, 574, 572, 493), (545, 576, 574, 521), (468, 528, 586, 581), (629, 638, 576, 545), (469, 491, 580, 570), (568, 569, 580, 579), (567, 568, 579, 578), (555, 566, 577, 582), (566, 567, 578, 577), (636, 639, 587, 565), (554, 562, 575, 571), (565, 587, 585, 560), (560, 585, 584, 559), (558, 559, 584, 573), (618, 555, 582, 621), (612, 481, 589, 622), (504, 505, 591, 598), (527, 592, 591, 505), (551, 594, 592, 527), (480, 534, 600, 596), (635, 640, 594, 551), (479, 477, 603, 602), (481, 479, 602, 589), (477, 475, 604, 603), (475, 473, 605, 604), (553, 569, 605, 595), (637, 641, 601, 564), (552, 563, 593, 588), (564, 601, 599, 561), (561, 599, 597, 557), (556, 557, 597, 590), (619, 553, 595, 623), (563, 619, 623, 593), (534, 612, 622, 600), (562, 618, 621, 575), (528, 606, 620, 586), (586, 620, 619, 563), (600, 622, 618, 562), (539, 617, 606, 528), (538, 616, 617, 539), (537, 615, 616, 538), (536, 614, 615, 537), (535, 613, 614, 536), (575, 621, 613, 535), (533, 611, 612, 534), (532, 610, 611, 533), (531, 609, 610, 532), (530, 608, 609, 531), (529, 607, 608, 530), (593, 623, 607, 529), (552, 588, 641, 637), (480, 596, 640, 635), (554, 571, 639, 636), (468, 581, 638, 629), (581, 552, 637, 638), (596, 554, 636, 640), (482, 484, 624, 627), (571, 482, 627, 639), (478, 480, 635, 634), (476, 478, 634, 633), (474, 476, 633, 632), (472, 474, 632, 631), (470, 472, 631, 630), (588, 470, 630, 641), (490, 468, 629, 628), (488, 490, 628, 626), (486, 488, 626, 625), (484, 486, 625, 624), (396, 432, 659, 655), (324, 440, 658, 653), (398, 415, 657, 654), (312, 425, 656, 647), (425, 396, 655, 656), (440, 398, 654, 658), (326, 328, 642, 645), (415, 326, 645, 657), (322, 324, 653, 652), (320, 322, 652, 651), (318, 320, 651, 650), (316, 318, 650, 649), (314, 316, 649, 648), (432, 314, 648, 659), (334, 312, 647, 646), (332, 334, 646, 644), (330, 332, 644, 643), (328, 330, 643, 642), (240, 276, 677, 673), (168, 284, 676, 671), (242, 259, 675, 672), (156, 269, 674, 665), (269, 240, 673, 674), (284, 242, 672, 676), (170, 172, 660, 663), (259, 170, 663, 675), (166, 168, 671, 670), (164, 166, 670, 669), (162, 164, 669, 668), (160, 162, 668, 667), (158, 160, 667, 666), (276, 158, 666, 677), (178, 156, 665, 664), (176, 178, 664, 662), (174, 176, 662, 661), (172, 174, 661, 660), (84, 120, 695, 691), (12, 128, 694, 689), (86, 103, 693, 690), (0, 113, 692, 683), (113, 84, 691, 692), (128, 86, 690, 694), (14, 16, 678, 681), (103, 14, 681, 693), (10, 12, 689, 688), (8, 10, 688, 687), (6, 8, 687, 686), (4, 6, 686, 685), (2, 4, 685, 684), (120, 2, 684, 695), (22, 0, 683, 682), (20, 22, 682, 680), (18, 20, 680, 679), (16, 18, 679, 678)])
_uv = me_cylinder_001.uv_layers.new(name='UVMap')
_uv.uv.foreach_set('vector', [0.9375, 0.7796, 0.9375, 1.0, 0.9167, 1.0, 0.9167, 0.7796, 0.9167, 0.7796, 0.9167, 1.0, 0.8333, 1.0, 0.8333, 0.7796, 0.8333, 0.7796, 0.8333, 1.0, 0.75, 1.0, 0.75, 0.7796, 0.75, 0.7796, 0.75, 1.0, 0.6667, 1.0, 0.6667, 0.7796, 0.6667, 0.7796, 0.6667, 1.0, 0.5833, 1.0, 0.5833, 0.7796, 0.5833, 0.7796, 0.5833, 1.0, 0.5, 1.0, 0.5, 0.7796, 0.4375, 0.7796, 0.4375, 1.0, 0.4167, 1.0, 0.4167, 0.7796, 0.4167, 0.7796, 0.4167, 1.0, 0.3333, 1.0, 0.3333, 0.7796, 0.3333, 0.7796, 0.3333, 1.0, 0.25, 1.0, 0.25, 0.7796, 0.25, 0.7796, 0.25, 1.0, 0.1667, 1.0, 0.1667, 0.7796, 0.0, 0.0, 0.3333, 0.7257, 0.3333, 0.9515, 0.0, 0.0, 0.1667, 0.7796, 0.1667, 1.0, 0.08333, 1.0, 0.08333, 0.7796, 0.08333, 0.7796, 0.08333, 1.0, 7.451e-08, 1.0, 7.451e-08, 0.7796, 0.9375, 0.5, 0.9375, 1.0, 0.9167, 1.0, 0.9167, 0.5, 0.9167, 0.5, 0.9167, 1.0, 0.8333, 1.0, 0.8333, 0.5, 0.6667, 1.0, 0.6667, 0.5, 0.0, 0.0, 0.75, 1.0, 0.8333, 0.5, 0.8333, 1.0, 0.75, 1.0, 0.0, 0.0, 0.6667, 0.5, 0.6667, 1.0, 0.5833, 1.0, 0.5833, 0.5, 0.5833, 0.5, 0.5833, 1.0, 0.5, 1.0, 0.5, 0.5, 0.4375, 0.5, 0.4375, 1.0, 0.4167, 1.0, 0.4167, 0.5, 0.4167, 0.5, 0.4167, 1.0, 0.3333, 1.0, 0.3333, 0.5, 0.3333, 0.5, 0.3333, 1.0, 0.25, 1.0, 0.25, 0.5, 0.25, 0.5, 0.25, 1.0, 0.1667, 1.0, 0.1667, 0.5, 0.1667, 0.5, 0.1667, 1.0, 0.08333, 1.0, 0.08333, 0.5, 0.08333, 0.5, 0.08333, 1.0, 7.451e-08, 1.0, 7.451e-08, 0.5, 0.3333, 0.9515, 0.25, 0.9515, 0.25, 1.0, 0.3333, 1.0, 0.25, 0.9515, 0.1667, 0.9515, 0.1667, 1.0, 0.25, 1.0, 0.1667, 0.9515, 0.08333, 0.9515, 0.08333, 1.0, 0.1667, 1.0, 0.08333, 0.9515, 7.451e-08, 0.9515, 7.451e-08, 1.0, 0.08333, 1.0, 0.6875, 0.9515, 0.9167, 0.9515, 0.9167, 1.0, 0.6875, 1.0, 0.9167, 0.9515, 0.8333, 0.9515, 0.8333, 1.0, 0.9167, 1.0, 0.8333, 0.9515, 0.75, 0.9515, 0.75, 1.0, 0.8333, 1.0, 0.75, 0.9515, 0.6667, 0.9515, 0.6667, 1.0, 0.75, 1.0, 0.6667, 0.9515, 0.5833, 0.9515, 0.5833, 1.0, 0.6667, 1.0, 0.5833, 0.9515, 0.5, 0.9515, 0.5, 1.0, 0.5833, 1.0, 0.4072, 0.9151, 0.3762, 0.903, 0.4167, 1.0, 0.4375, 1.0, 0.0, 0.0, 0.3333, 0.9515, 0.3333, 1.0, 0.0, 0.0, 0.2661, 0.52, 0.1881, 0.4515, 0.3762, 0.903, 0.4072, 0.9151, 0.5833, 0.7257, 0.5, 0.7257, 0.5, 0.9515, 0.5833, 0.9515, 0.6667, 0.7257, 0.5833, 0.7257, 0.5833, 0.9515, 0.6667, 0.9515, 0.75, 0.7257, 0.6667, 0.7257, 0.6667, 0.9515, 0.75, 0.9515, 0.8333, 0.7257, 0.75, 0.7257, 0.75, 0.9515, 0.8333, 0.9515, 0.9167, 0.7257, 0.8333, 0.7257, 0.8333, 0.9515, 0.9167, 0.9515, 0.6875, 0.7257, 0.9167, 0.7257, 0.9167, 0.9515, 0.6875, 0.9515, 0.08333, 0.7257, 7.451e-08, 0.7257, 7.451e-08, 0.9515, 0.08333, 0.9515, 0.1667, 0.7257, 0.08333, 0.7257, 0.08333, 0.9515, 0.1667, 0.9515, 0.25, 0.7257, 0.1667, 0.7257, 0.1667, 0.9515, 0.25, 0.9515, 0.3333, 0.7257, 0.25, 0.7257, 0.25, 0.9515, 0.3333, 0.9515, 0.08333, 0.5, 0.08333, 0.5593, 7.451e-08, 0.5593, 7.451e-08, 0.5, 0.1667, 0.5, 0.1667, 0.5593, 0.08333, 0.5593, 0.08333, 0.5, 0.25, 0.5, 0.25, 0.5593, 0.1667, 0.5593, 0.1667, 0.5, 0.3333, 0.5, 0.3333, 0.5593, 0.25, 0.5593, 0.25, 0.5, 0.4167, 0.5, 0.4167, 0.5593, 0.3333, 0.5593, 0.3333, 0.5, 0.4375, 0.5, 0.4375, 0.5593, 0.4167, 0.5593, 0.4167, 0.5, 0.5833, 0.5, 0.5833, 0.5593, 0.5, 0.5593, 0.5, 0.5, 0.6667, 0.5, 0.6667, 0.5593, 0.5833, 0.5593, 0.5833, 0.5, 0.75, 0.5, 0.75, 0.5593, 0.6667, 0.5593, 0.6667, 0.5, 0.8333, 0.5, 0.8333, 0.5593, 0.75, 0.5593, 0.75, 0.5, 0.9167, 0.5, 0.9167, 0.5593, 0.8333, 0.5593, 0.8333, 0.5, 0.9375, 0.5, 0.9375, 0.5593, 0.9167, 0.5593, 0.9167, 0.5, 0.3333, 0.6926, 0.25, 0.6926, 0.25, 0.7257, 0.3333, 0.7257, 0.25, 0.6926, 0.1667, 0.6926, 0.1667, 0.7257, 0.25, 0.7257, 0.1667, 0.6926, 0.08333, 0.6926, 0.08333, 0.7257, 0.1667, 0.7257, 0.08333, 0.6926, 7.451e-08, 0.6926, 7.451e-08, 0.7257, 0.08333, 0.7257, 0.6875, 0.6926, 0.9167, 0.6926, 0.9167, 0.7257, 0.6875, 0.7257, 0.9167, 0.6926, 0.8333, 0.6926, 0.8333, 0.7257, 0.9167, 0.7257, 0.8333, 0.6926, 0.75, 0.6926, 0.75, 0.7257, 0.8333, 0.7257, 0.75, 0.6926, 0.6667, 0.6926, 0.6667, 0.7257, 0.75, 0.7257, 0.6667, 0.6926, 0.5833, 0.6926, 0.5833, 0.7257, 0.6667, 0.7257, 0.5833, 0.6926, 0.5, 0.6926, 0.5, 0.7257, 0.5833, 0.7257, 0.2454, 0.462, 0.1605, 0.3852, 0.1881, 0.4515, 0.2661, 0.52, 0.0, 0.0, 0.3333, 0.6926, 0.3333, 0.7257, 0.0, 0.0, 0.3958, 1.0, 0.3542, 1.0, 0.25, 1.0, 0.3333, 1.0, 0.4375, 1.0, 0.3958, 1.0, 0.3333, 1.0, 0.4167, 1.0, 0.3542, 1.0, 0.3125, 1.0, 0.1667, 1.0, 0.25, 1.0, 0.3125, 1.0, 0.2708, 1.0, 0.08333, 1.0, 0.1667, 1.0, 0.6875, 1.0, 0.6458, 1.0, 0.8333, 1.0, 0.9167, 1.0, 0.2292, 1.0, 0.2708, 1.0, 0.4583, 1.0, 0.4583, 1.0, 0.6042, 1.0, 0.6458, 1.0, 0.4583, 1.0, 0.4583, 1.0, 0.5625, 1.0, 0.6042, 1.0, 0.4583, 1.0, 0.4583, 1.0, 0.4792, 1.0, 0.5208, 1.0, 0.4583, 1.0, 0.4583, 1.0, 0.5208, 1.0, 0.5625, 1.0, 0.4583, 1.0, 0.4583, 1.0, 0.4151, 0.6157, 0.3302, 0.5389, 0.3441, 0.5886, 0.422, 0.6572, 0.2292, 0.6926, 0.4583, 0.6926, 0.4583, 0.7257, 0.2292, 0.7257, 0.9792, 0.5, 0.9792, 0.5593, 0.9583, 0.5593, 0.9583, 0.5, 0.4792, 0.5, 0.4792, 0.5593, 0.4583, 0.5593, 0.4583, 0.5, 0.2292, 0.7257, 0.4583, 0.7257, 0.4583, 0.9515, 0.2292, 0.9515, 0.422, 0.6572, 0.3441, 0.5886, 0.4381, 0.9272, 0.4691, 0.9394, 0.4691, 0.9394, 0.4381, 0.9272, 0.4583, 1.0, 0.4792, 1.0, 0.2292, 0.9515, 0.4583, 0.9515, 0.4583, 1.0, 0.2292, 1.0, 0.4792, 0.5, 0.4792, 1.0, 0.4583, 1.0, 0.4583, 0.5, 0.9792, 0.5, 0.9792, 1.0, 0.9583, 1.0, 0.9583, 0.5, 0.4792, 0.7796, 0.4792, 1.0, 0.4583, 1.0, 0.4583, 0.7796, 0.9792, 0.7796, 0.9792, 1.0, 0.9583, 1.0, 0.9583, 0.7796, 1.0, 0.7796, 1.0, 1.0, 0.9792, 1.0, 0.9792, 0.7796, 1.0, 0.5, 1.0, 1.0, 0.9792, 1.0, 0.9792, 0.5, 7.451e-08, 0.9515, 0.2292, 0.9515, 0.2292, 1.0, 7.451e-08, 1.0, 7.451e-08, 0.7257, 0.2292, 0.7257, 0.2292, 0.9515, 7.451e-08, 0.9515, 1.0, 0.5, 1.0, 0.5593, 0.9792, 0.5593, 0.9792, 0.5, 7.451e-08, 0.6926, 0.2292, 0.6926, 0.2292, 0.7257, 7.451e-08, 0.7257, 7.451e-08, 1.0, 0.08333, 1.0, 0.2708, 1.0, 0.2292, 1.0, 0.4583, 1.0, 0.4583, 1.0, 0.2708, 1.0, 0.3125, 1.0, 0.4583, 1.0, 0.4583, 1.0, 0.3125, 1.0, 0.3542, 1.0, 0.4583, 1.0, 0.4583, 1.0, 0.3958, 1.0, 0.4375, 1.0, 0.4583, 1.0, 0.4583, 1.0, 0.3542, 1.0, 0.3958, 1.0, 0.3302, 0.5389, 0.2454, 0.462, 0.2661, 0.52, 0.3441, 0.5886, 0.4583, 0.5, 0.4583, 0.5593, 0.4375, 0.5593, 0.4375, 0.5, 0.3441, 0.5886, 0.2661, 0.52, 0.4072, 0.9151, 0.4381, 0.9272, 0.4381, 0.9272, 0.4072, 0.9151, 0.4375, 1.0, 0.4583, 1.0, 0.4583, 0.5, 0.4583, 1.0, 0.4375, 1.0, 0.4375, 0.5, 0.4583, 0.7796, 0.4583, 1.0, 0.4375, 1.0, 0.4375, 0.7796, 0.5, 0.7796, 0.5, 1.0, 0.4792, 1.0, 0.4792, 0.7796, 0.5, 0.5, 0.5, 1.0, 0.4792, 1.0, 0.4792, 0.5, 0.5, 0.9515, 0.4691, 0.9394, 0.4792, 1.0, 0.5, 1.0, 0.5, 0.7257, 0.422, 0.6572, 0.4691, 0.9394, 0.5, 0.9515, 0.5, 0.5, 0.5, 0.5593, 0.4792, 0.5593, 0.4792, 0.5, 0.5, 0.6926, 0.4151, 0.6157, 0.422, 0.6572, 0.5, 0.7257, 0.5833, 1.0, 0.6667, 1.0, 0.5625, 1.0, 0.5208, 1.0, 0.5, 1.0, 0.5833, 1.0, 0.5208, 1.0, 0.4792, 1.0, 0.6667, 1.0, 0.75, 1.0, 0.6042, 1.0, 0.5625, 1.0, 0.75, 1.0, 0.8333, 1.0, 0.6458, 1.0, 0.6042, 1.0, 0.4583, 1.0, 0.4583, 1.0, 0.6458, 1.0, 0.6875, 1.0, 0.4583, 0.6926, 0.6875, 0.6926, 0.6875, 0.7257, 0.4583, 0.7257, 0.9583, 0.5, 0.9583, 0.5593, 0.9375, 0.5593, 0.9375, 0.5, 0.4583, 0.7257, 0.6875, 0.7257, 0.6875, 0.9515, 0.4583, 0.9515, 0.4583, 0.9515, 0.6875, 0.9515, 0.6875, 1.0, 0.4583, 1.0, 0.9583, 0.5, 0.9583, 1.0, 0.9375, 1.0, 0.9375, 0.5, 0.9583, 0.7796, 0.9583, 1.0, 0.9375, 1.0, 0.9375, 0.7796, 0.9583, 0.5593, 0.9583, 0.7796, 0.9375, 0.7796, 0.9375, 0.5593, 0.5, 0.5593, 0.5, 0.7796, 0.4792, 0.7796, 0.4792, 0.5593, 0.4583, 0.5593, 0.4583, 0.7796, 0.4375, 0.7796, 0.4375, 0.5593, 1.0, 0.5593, 1.0, 0.7796, 0.9792, 0.7796, 0.9792, 0.5593, 0.9792, 0.5593, 0.9792, 0.7796, 0.9583, 0.7796, 0.9583, 0.5593, 0.4792, 0.5593, 0.4792, 0.7796, 0.4583, 0.7796, 0.4583, 0.5593, 0.08333, 0.5593, 0.08333, 0.7796, 7.451e-08, 0.7796, 7.451e-08, 0.5593, 0.1667, 0.5593, 0.1667, 0.7796, 0.08333, 0.7796, 0.08333, 0.5593, 0.25, 0.5593, 0.25, 0.7796, 0.1667, 0.7796, 0.1667, 0.5593, 0.3333, 0.5593, 0.3333, 0.7796, 0.25, 0.7796, 0.25, 0.5593, 0.4167, 0.5593, 0.4167, 0.7796, 0.3333, 0.7796, 0.3333, 0.5593, 0.4375, 0.5593, 0.4375, 0.7796, 0.4167, 0.7796, 0.4167, 0.5593, 0.5833, 0.5593, 0.5833, 0.7796, 0.5, 0.7796, 0.5, 0.5593, 0.6667, 0.5593, 0.6667, 0.7796, 0.5833, 0.7796, 0.5833, 0.5593, 0.75, 0.5593, 0.75, 0.7796, 0.6667, 0.7796, 0.6667, 0.5593, 0.8333, 0.5593, 0.8333, 0.7796, 0.75, 0.7796, 0.75, 0.5593, 0.9167, 0.5593, 0.9167, 0.7796, 0.8333, 0.7796, 0.8333, 0.5593, 0.9375, 0.5593, 0.9375, 0.7796, 0.9167, 0.7796, 0.9167, 0.5593, 0.9375, 0.7796, 0.9375, 1.0, 0.9167, 1.0, 0.9167, 0.7796, 0.9167, 0.7796, 0.9167, 1.0, 0.8333, 1.0, 0.8333, 0.7796, 0.8333, 0.7796, 0.8333, 1.0, 0.75, 1.0, 0.75, 0.7796, 0.75, 0.7796, 0.75, 1.0, 0.6667, 1.0, 0.6667, 0.7796, 0.6667, 0.7796, 0.6667, 1.0, 0.5833, 1.0, 0.5833, 0.7796, 0.5833, 0.7796, 0.5833, 1.0, 0.5, 1.0, 0.5, 0.7796, 0.4375, 0.7796, 0.4375, 1.0, 0.4167, 1.0, 0.4167, 0.7796, 0.4167, 0.7796, 0.4167, 1.0, 0.3333, 1.0, 0.3333, 0.7796, 0.3333, 0.7796, 0.3333, 1.0, 0.25, 1.0, 0.25, 0.7796, 0.25, 0.7796, 0.25, 1.0, 0.1667, 1.0, 0.1667, 0.7796, 0.0, 0.0, 0.3333, 0.7257, 0.3333, 0.9515, 0.0, 0.0, 0.1667, 0.7796, 0.1667, 1.0, 0.08333, 1.0, 0.08333, 0.7796, 0.08333, 0.7796, 0.08333, 1.0, 7.451e-08, 1.0, 7.451e-08, 0.7796, 0.9375, 0.5, 0.9375, 1.0, 0.9167, 1.0, 0.9167, 0.5, 0.9167, 0.5, 0.9167, 1.0, 0.8333, 1.0, 0.8333, 0.5, 0.6667, 1.0, 0.6667, 0.5, 0.0, 0.0, 0.75, 1.0, 0.8333, 0.5, 0.8333, 1.0, 0.75, 1.0, 0.0, 0.0, 0.6667, 0.5, 0.6667, 1.0, 0.5833, 1.0, 0.5833, 0.5, 0.5833, 0.5, 0.5833, 1.0, 0.5, 1.0, 0.5, 0.5, 0.4375, 0.5, 0.4375, 1.0, 0.4167, 1.0, 0.4167, 0.5, 0.4167, 0.5, 0.4167, 1.0, 0.3333, 1.0, 0.3333, 0.5, 0.3333, 0.5, 0.3333, 1.0, 0.25, 1.0, 0.25, 0.5, 0.25, 0.5, 0.25, 1.0, 0.1667, 1.0, 0.1667, 0.5, 0.1667, 0.5, 0.1667, 1.0, 0.08333, 1.0, 0.08333, 0.5, 0.08333, 0.5, 0.08333, 1.0, 7.451e-08, 1.0, 7.451e-08, 0.5, 0.3333, 0.9515, 0.25, 0.9515, 0.25, 1.0, 0.3333, 1.0, 0.25, 0.9515, 0.1667, 0.9515, 0.1667, 1.0, 0.25, 1.0, 0.1667, 0.9515, 0.08333, 0.9515, 0.08333, 1.0, 0.1667, 1.0, 0.08333, 0.9515, 7.451e-08, 0.9515, 7.451e-08, 1.0, 0.08333, 1.0, 0.6875, 0.9515, 0.9167, 0.9515, 0.9167, 1.0, 0.6875, 1.0, 0.9167, 0.9515, 0.8333, 0.9515, 0.8333, 1.0, 0.9167, 1.0, 0.8333, 0.9515, 0.75, 0.9515, 0.75, 1.0, 0.8333, 1.0, 0.75, 0.9515, 0.6667, 0.9515, 0.6667, 1.0, 0.75, 1.0, 0.6667, 0.9515, 0.5833, 0.9515, 0.5833, 1.0, 0.6667, 1.0, 0.5833, 0.9515, 0.5, 0.9515, 0.5, 1.0, 0.5833, 1.0, 0.4072, 0.9151, 0.3762, 0.903, 0.4167, 1.0, 0.4375, 1.0, 0.0, 0.0, 0.3333, 0.9515, 0.3333, 1.0, 0.0, 0.0, 0.2661, 0.52, 0.1881, 0.4515, 0.3762, 0.903, 0.4072, 0.9151, 0.5833, 0.7257, 0.5, 0.7257, 0.5, 0.9515, 0.5833, 0.9515, 0.6667, 0.7257, 0.5833, 0.7257, 0.5833, 0.9515, 0.6667, 0.9515, 0.75, 0.7257, 0.6667, 0.7257, 0.6667, 0.9515, 0.75, 0.9515, 0.8333, 0.7257, 0.75, 0.7257, 0.75, 0.9515, 0.8333, 0.9515, 0.9167, 0.7257, 0.8333, 0.7257, 0.8333, 0.9515, 0.9167, 0.9515, 0.6875, 0.7257, 0.9167, 0.7257, 0.9167, 0.9515, 0.6875, 0.9515, 0.08333, 0.7257, 7.451e-08, 0.7257, 7.451e-08, 0.9515, 0.08333, 0.9515, 0.1667, 0.7257, 0.08333, 0.7257, 0.08333, 0.9515, 0.1667, 0.9515, 0.25, 0.7257, 0.1667, 0.7257, 0.1667, 0.9515, 0.25, 0.9515, 0.3333, 0.7257, 0.25, 0.7257, 0.25, 0.9515, 0.3333, 0.9515, 0.08333, 0.5, 0.08333, 0.5593, 7.451e-08, 0.5593, 7.451e-08, 0.5, 0.1667, 0.5, 0.1667, 0.5593, 0.08333, 0.5593, 0.08333, 0.5, 0.25, 0.5, 0.25, 0.5593, 0.1667, 0.5593, 0.1667, 0.5, 0.3333, 0.5, 0.3333, 0.5593, 0.25, 0.5593, 0.25, 0.5, 0.4167, 0.5, 0.4167, 0.5593, 0.3333, 0.5593, 0.3333, 0.5, 0.4375, 0.5, 0.4375, 0.5593, 0.4167, 0.5593, 0.4167, 0.5, 0.5833, 0.5, 0.5833, 0.5593, 0.5, 0.5593, 0.5, 0.5, 0.6667, 0.5, 0.6667, 0.5593, 0.5833, 0.5593, 0.5833, 0.5, 0.75, 0.5, 0.75, 0.5593, 0.6667, 0.5593, 0.6667, 0.5, 0.8333, 0.5, 0.8333, 0.5593, 0.75, 0.5593, 0.75, 0.5, 0.9167, 0.5, 0.9167, 0.5593, 0.8333, 0.5593, 0.8333, 0.5, 0.9375, 0.5, 0.9375, 0.5593, 0.9167, 0.5593, 0.9167, 0.5, 0.3333, 0.6876, 0.25, 0.6876, 0.25, 0.7257, 0.3333, 0.7257, 0.25, 0.6876, 0.1667, 0.6876, 0.1667, 0.7257, 0.25, 0.7257, 0.1667, 0.6876, 0.08333, 0.6876, 0.08333, 0.7257, 0.1667, 0.7257, 0.08333, 0.6876, 7.451e-08, 0.6876, 7.451e-08, 0.7257, 0.08333, 0.7257, 0.6875, 0.6876, 0.9167, 0.6876, 0.9167, 0.7257, 0.6875, 0.7257, 0.9167, 0.6876, 0.8333, 0.6876, 0.8333, 0.7257, 0.9167, 0.7257, 0.8333, 0.6876, 0.75, 0.6876, 0.75, 0.7257, 0.8333, 0.7257, 0.75, 0.6876, 0.6667, 0.6876, 0.6667, 0.7257, 0.75, 0.7257, 0.6667, 0.6876, 0.5833, 0.6876, 0.5833, 0.7257, 0.6667, 0.7257, 0.5833, 0.6876, 0.5, 0.6876, 0.5, 0.7257, 0.5833, 0.7257, 0.2423, 0.4534, 0.1564, 0.3753, 0.1881, 0.4515, 0.2661, 0.52, 0.0, 0.0, 0.3333, 0.6876, 0.3333, 0.7257, 0.0, 0.0, 0.3958, 1.0, 0.3542, 1.0, 0.25, 1.0, 0.3333, 1.0, 0.4375, 1.0, 0.3958, 1.0, 0.3333, 1.0, 0.4167, 1.0, 0.3542, 1.0, 0.3125, 1.0, 0.1667, 1.0, 0.25, 1.0, 0.3125, 1.0, 0.2708, 1.0, 0.08333, 1.0, 0.1667, 1.0, 0.6875, 1.0, 0.6458, 1.0, 0.8333, 1.0, 0.9167, 1.0, 0.2292, 1.0, 0.2708, 1.0, 0.4583, 1.0, 0.4583, 1.0, 0.6042, 1.0, 0.6458, 1.0, 0.4583, 1.0, 0.4583, 1.0, 0.5625, 1.0, 0.6042, 1.0, 0.4583, 1.0, 0.4583, 1.0, 0.4792, 1.0, 0.5208, 1.0, 0.4583, 1.0, 0.4583, 1.0, 0.5208, 1.0, 0.5625, 1.0, 0.4583, 1.0, 0.4583, 1.0, 0.4141, 0.6095, 0.3282, 0.5315, 0.3441, 0.5886, 0.422, 0.6572, 0.2292, 0.6876, 0.4583, 0.6876, 0.4583, 0.7257, 0.2292, 0.7257, 0.9792, 0.5, 0.9792, 0.5593, 0.9583, 0.5593, 0.9583, 0.5, 0.4792, 0.5, 0.4792, 0.5593, 0.4583, 0.5593, 0.4583, 0.5, 0.2292, 0.7257, 0.4583, 0.7257, 0.4583, 0.9515, 0.2292, 0.9515, 0.422, 0.6572, 0.3441, 0.5886, 0.4381, 0.9272, 0.4691, 0.9394, 0.4691, 0.9394, 0.4381, 0.9272, 0.4583, 1.0, 0.4792, 1.0, 0.2292, 0.9515, 0.4583, 0.9515, 0.4583, 1.0, 0.2292, 1.0, 0.4792, 0.5, 0.4792, 1.0, 0.4583, 1.0, 0.4583, 0.5, 0.9792, 0.5, 0.9792, 1.0, 0.9583, 1.0, 0.9583, 0.5, 0.4792, 0.7796, 0.4792, 1.0, 0.4583, 1.0, 0.4583, 0.7796, 0.9792, 0.7796, 0.9792, 1.0, 0.9583, 1.0, 0.9583, 0.7796, 1.0, 0.7796, 1.0, 1.0, 0.9792, 1.0, 0.9792, 0.7796, 1.0, 0.5, 1.0, 1.0, 0.9792, 1.0, 0.9792, 0.5, 7.451e-08, 0.9515, 0.2292, 0.9515, 0.2292, 1.0, 7.451e-08, 1.0, 7.451e-08, 0.7257, 0.2292, 0.7257, 0.2292, 0.9515, 7.451e-08, 0.9515, 1.0, 0.5, 1.0, 0.5593, 0.9792, 0.5593, 0.9792, 0.5, 7.451e-08, 0.6876, 0.2292, 0.6876, 0.2292, 0.7257, 7.451e-08, 0.7257, 7.451e-08, 1.0, 0.08333, 1.0, 0.2708, 1.0, 0.2292, 1.0, 0.4583, 1.0, 0.4583, 1.0, 0.2708, 1.0, 0.3125, 1.0, 0.4583, 1.0, 0.4583, 1.0, 0.3125, 1.0, 0.3542, 1.0, 0.4583, 1.0, 0.4583, 1.0, 0.3958, 1.0, 0.4375, 1.0, 0.4583, 1.0, 0.4583, 1.0, 0.3542, 1.0, 0.3958, 1.0, 0.3282, 0.5315, 0.2423, 0.4534, 0.2661, 0.52, 0.3441, 0.5886, 0.4583, 0.5, 0.4583, 0.5593, 0.4375, 0.5593, 0.4375, 0.5, 0.3441, 0.5886, 0.2661, 0.52, 0.4072, 0.9151, 0.4381, 0.9272, 0.4381, 0.9272, 0.4072, 0.9151, 0.4375, 1.0, 0.4583, 1.0, 0.4583, 0.5, 0.4583, 1.0, 0.4375, 1.0, 0.4375, 0.5, 0.4583, 0.7796, 0.4583, 1.0, 0.4375, 1.0, 0.4375, 0.7796, 0.5, 0.7796, 0.5, 1.0, 0.4792, 1.0, 0.4792, 0.7796, 0.5, 0.5, 0.5, 1.0, 0.4792, 1.0, 0.4792, 0.5, 0.5, 0.9515, 0.4691, 0.9394, 0.4792, 1.0, 0.5, 1.0, 0.5, 0.7257, 0.422, 0.6572, 0.4691, 0.9394, 0.5, 0.9515, 0.5, 0.5, 0.5, 0.5593, 0.4792, 0.5593, 0.4792, 0.5, 0.5, 0.6876, 0.4141, 0.6095, 0.422, 0.6572, 0.5, 0.7257, 0.5833, 1.0, 0.6667, 1.0, 0.5625, 1.0, 0.5208, 1.0, 0.5, 1.0, 0.5833, 1.0, 0.5208, 1.0, 0.4792, 1.0, 0.6667, 1.0, 0.75, 1.0, 0.6042, 1.0, 0.5625, 1.0, 0.75, 1.0, 0.8333, 1.0, 0.6458, 1.0, 0.6042, 1.0, 0.4583, 1.0, 0.4583, 1.0, 0.6458, 1.0, 0.6875, 1.0, 0.4583, 0.6876, 0.6875, 0.6876, 0.6875, 0.7257, 0.4583, 0.7257, 0.9583, 0.5, 0.9583, 0.5593, 0.9375, 0.5593, 0.9375, 0.5, 0.4583, 0.7257, 0.6875, 0.7257, 0.6875, 0.9515, 0.4583, 0.9515, 0.4583, 0.9515, 0.6875, 0.9515, 0.6875, 1.0, 0.4583, 1.0, 0.9583, 0.5, 0.9583, 1.0, 0.9375, 1.0, 0.9375, 0.5, 0.9583, 0.7796, 0.9583, 1.0, 0.9375, 1.0, 0.9375, 0.7796, 0.9583, 0.5593, 0.9583, 0.7796, 0.9375, 0.7796, 0.9375, 0.5593, 0.5, 0.5593, 0.5, 0.7796, 0.4792, 0.7796, 0.4792, 0.5593, 0.4583, 0.5593, 0.4583, 0.7796, 0.4375, 0.7796, 0.4375, 0.5593, 1.0, 0.5593, 1.0, 0.7796, 0.9792, 0.7796, 0.9792, 0.5593, 0.9792, 0.5593, 0.9792, 0.7796, 0.9583, 0.7796, 0.9583, 0.5593, 0.4792, 0.5593, 0.4792, 0.7796, 0.4583, 0.7796, 0.4583, 0.5593, 0.08333, 0.5593, 0.08333, 0.7796, 7.451e-08, 0.7796, 7.451e-08, 0.5593, 0.1667, 0.5593, 0.1667, 0.7796, 0.08333, 0.7796, 0.08333, 0.5593, 0.25, 0.5593, 0.25, 0.7796, 0.1667, 0.7796, 0.1667, 0.5593, 0.3333, 0.5593, 0.3333, 0.7796, 0.25, 0.7796, 0.25, 0.5593, 0.4167, 0.5593, 0.4167, 0.7796, 0.3333, 0.7796, 0.3333, 0.5593, 0.4375, 0.5593, 0.4375, 0.7796, 0.4167, 0.7796, 0.4167, 0.5593, 0.5833, 0.5593, 0.5833, 0.7796, 0.5, 0.7796, 0.5, 0.5593, 0.6667, 0.5593, 0.6667, 0.7796, 0.5833, 0.7796, 0.5833, 0.5593, 0.75, 0.5593, 0.75, 0.7796, 0.6667, 0.7796, 0.6667, 0.5593, 0.8333, 0.5593, 0.8333, 0.7796, 0.75, 0.7796, 0.75, 0.5593, 0.9167, 0.5593, 0.9167, 0.7796, 0.8333, 0.7796, 0.8333, 0.5593, 0.9375, 0.5593, 0.9375, 0.7796, 0.9167, 0.7796, 0.9167, 0.5593, 0.9375, 0.7796, 0.9375, 1.0, 0.9167, 1.0, 0.9167, 0.7796, 0.9167, 0.7796, 0.9167, 1.0, 0.8333, 1.0, 0.8333, 0.7796, 0.8333, 0.7796, 0.8333, 1.0, 0.75, 1.0, 0.75, 0.7796, 0.75, 0.7796, 0.75, 1.0, 0.6667, 1.0, 0.6667, 0.7796, 0.6667, 0.7796, 0.6667, 1.0, 0.5833, 1.0, 0.5833, 0.7796, 0.5833, 0.7796, 0.5833, 1.0, 0.5, 1.0, 0.5, 0.7796, 0.4375, 0.7796, 0.4375, 1.0, 0.4167, 1.0, 0.4167, 0.7796, 0.4167, 0.7796, 0.4167, 1.0, 0.3333, 1.0, 0.3333, 0.7796, 0.3333, 0.7796, 0.3333, 1.0, 0.25, 1.0, 0.25, 0.7796, 0.25, 0.7796, 0.25, 1.0, 0.1667, 1.0, 0.1667, 0.7796, 0.0, 0.0, 0.3333, 0.7257, 0.3333, 0.9515, 0.0, 0.0, 0.1667, 0.7796, 0.1667, 1.0, 0.08333, 1.0, 0.08333, 0.7796, 0.08333, 0.7796, 0.08333, 1.0, 7.451e-08, 1.0, 7.451e-08, 0.7796, 0.9375, 0.5, 0.9375, 1.0, 0.9167, 1.0, 0.9167, 0.5, 0.9167, 0.5, 0.9167, 1.0, 0.8333, 1.0, 0.8333, 0.5, 0.6667, 1.0, 0.6667, 0.5, 0.0, 0.0, 0.75, 1.0, 0.8333, 0.5, 0.8333, 1.0, 0.75, 1.0, 0.0, 0.0, 0.6667, 0.5, 0.6667, 1.0, 0.5833, 1.0, 0.5833, 0.5, 0.5833, 0.5, 0.5833, 1.0, 0.5, 1.0, 0.5, 0.5, 0.4375, 0.5, 0.4375, 1.0, 0.4167, 1.0, 0.4167, 0.5, 0.4167, 0.5, 0.4167, 1.0, 0.3333, 1.0, 0.3333, 0.5, 0.3333, 0.5, 0.3333, 1.0, 0.25, 1.0, 0.25, 0.5, 0.25, 0.5, 0.25, 1.0, 0.1667, 1.0, 0.1667, 0.5, 0.1667, 0.5, 0.1667, 1.0, 0.08333, 1.0, 0.08333, 0.5, 0.08333, 0.5, 0.08333, 1.0, 7.451e-08, 1.0, 7.451e-08, 0.5, 0.3333, 0.9515, 0.25, 0.9515, 0.25, 1.0, 0.3333, 1.0, 0.25, 0.9515, 0.1667, 0.9515, 0.1667, 1.0, 0.25, 1.0, 0.1667, 0.9515, 0.08333, 0.9515, 0.08333, 1.0, 0.1667, 1.0, 0.08333, 0.9515, 7.451e-08, 0.9515, 7.451e-08, 1.0, 0.08333, 1.0, 0.6875, 0.9515, 0.9167, 0.9515, 0.9167, 1.0, 0.6875, 1.0, 0.9167, 0.9515, 0.8333, 0.9515, 0.8333, 1.0, 0.9167, 1.0, 0.8333, 0.9515, 0.75, 0.9515, 0.75, 1.0, 0.8333, 1.0, 0.75, 0.9515, 0.6667, 0.9515, 0.6667, 1.0, 0.75, 1.0, 0.6667, 0.9515, 0.5833, 0.9515, 0.5833, 1.0, 0.6667, 1.0, 0.5833, 0.9515, 0.5, 0.9515, 0.5, 1.0, 0.5833, 1.0, 0.4072, 0.9151, 0.3762, 0.903, 0.4167, 1.0, 0.4375, 1.0, 0.0, 0.0, 0.3333, 0.9515, 0.3333, 1.0, 0.0, 0.0, 0.2661, 0.52, 0.1881, 0.4515, 0.3762, 0.903, 0.4072, 0.9151, 0.5833, 0.7257, 0.5, 0.7257, 0.5, 0.9515, 0.5833, 0.9515, 0.6667, 0.7257, 0.5833, 0.7257, 0.5833, 0.9515, 0.6667, 0.9515, 0.75, 0.7257, 0.6667, 0.7257, 0.6667, 0.9515, 0.75, 0.9515, 0.8333, 0.7257, 0.75, 0.7257, 0.75, 0.9515, 0.8333, 0.9515, 0.9167, 0.7257, 0.8333, 0.7257, 0.8333, 0.9515, 0.9167, 0.9515, 0.6875, 0.7257, 0.9167, 0.7257, 0.9167, 0.9515, 0.6875, 0.9515, 0.08333, 0.7257, 7.451e-08, 0.7257, 7.451e-08, 0.9515, 0.08333, 0.9515, 0.1667, 0.7257, 0.08333, 0.7257, 0.08333, 0.9515, 0.1667, 0.9515, 0.25, 0.7257, 0.1667, 0.7257, 0.1667, 0.9515, 0.25, 0.9515, 0.3333, 0.7257, 0.25, 0.7257, 0.25, 0.9515, 0.3333, 0.9515, 0.08333, 0.5, 0.08333, 0.5593, 7.451e-08, 0.5593, 7.451e-08, 0.5, 0.1667, 0.5, 0.1667, 0.5593, 0.08333, 0.5593, 0.08333, 0.5, 0.25, 0.5, 0.25, 0.5593, 0.1667, 0.5593, 0.1667, 0.5, 0.3333, 0.5, 0.3333, 0.5593, 0.25, 0.5593, 0.25, 0.5, 0.4167, 0.5, 0.4167, 0.5593, 0.3333, 0.5593, 0.3333, 0.5, 0.4375, 0.5, 0.4375, 0.5593, 0.4167, 0.5593, 0.4167, 0.5, 0.5833, 0.5, 0.5833, 0.5593, 0.5, 0.5593, 0.5, 0.5, 0.6667, 0.5, 0.6667, 0.5593, 0.5833, 0.5593, 0.5833, 0.5, 0.75, 0.5, 0.75, 0.5593, 0.6667, 0.5593, 0.6667, 0.5, 0.8333, 0.5, 0.8333, 0.5593, 0.75, 0.5593, 0.75, 0.5, 0.9167, 0.5, 0.9167, 0.5593, 0.8333, 0.5593, 0.8333, 0.5, 0.9375, 0.5, 0.9375, 0.5593, 0.9167, 0.5593, 0.9167, 0.5, 0.3333, 0.6827, 0.25, 0.6827, 0.25, 0.7257, 0.3333, 0.7257, 0.25, 0.6827, 0.1667, 0.6827, 0.1667, 0.7257, 0.25, 0.7257, 0.1667, 0.6827, 0.08333, 0.6827, 0.08333, 0.7257, 0.1667, 0.7257, 0.08333, 0.6827, 7.451e-08, 0.6827, 7.451e-08, 0.7257, 0.08333, 0.7257, 0.6875, 0.6827, 0.9167, 0.6827, 0.9167, 0.7257, 0.6875, 0.7257, 0.9167, 0.6827, 0.8333, 0.6827, 0.8333, 0.7257, 0.9167, 0.7257, 0.8333, 0.6827, 0.75, 0.6827, 0.75, 0.7257, 0.8333, 0.7257, 0.75, 0.6827, 0.6667, 0.6827, 0.6667, 0.7257, 0.75, 0.7257, 0.6667, 0.6827, 0.5833, 0.6827, 0.5833, 0.7257, 0.6667, 0.7257, 0.5833, 0.6827, 0.5, 0.6827, 0.5, 0.7257, 0.5833, 0.7257, 0.2392, 0.4447, 0.1522, 0.3653, 0.1881, 0.4515, 0.2661, 0.52, 0.0, 0.0, 0.3333, 0.6827, 0.3333, 0.7257, 0.0, 0.0, 0.3958, 1.0, 0.3542, 1.0, 0.25, 1.0, 0.3333, 1.0, 0.4375, 1.0, 0.3958, 1.0, 0.3333, 1.0, 0.4167, 1.0, 0.3542, 1.0, 0.3125, 1.0, 0.1667, 1.0, 0.25, 1.0, 0.3125, 1.0, 0.2708, 1.0, 0.08333, 1.0, 0.1667, 1.0, 0.6875, 1.0, 0.6458, 1.0, 0.8333, 1.0, 0.9167, 1.0, 0.2292, 1.0, 0.2708, 1.0, 0.4583, 1.0, 0.4583, 1.0, 0.6042, 1.0, 0.6458, 1.0, 0.4583, 1.0, 0.4583, 1.0, 0.5625, 1.0, 0.6042, 1.0, 0.4583, 1.0, 0.4583, 1.0, 0.4792, 1.0, 0.5208, 1.0, 0.4583, 1.0, 0.4583, 1.0, 0.5208, 1.0, 0.5625, 1.0, 0.4583, 1.0, 0.4583, 1.0, 0.4131, 0.6033, 0.3261, 0.524, 0.3441, 0.5886, 0.422, 0.6572, 0.2292, 0.6827, 0.4583, 0.6827, 0.4583, 0.7257, 0.2292, 0.7257, 0.9792, 0.5, 0.9792, 0.5593, 0.9583, 0.5593, 0.9583, 0.5, 0.4792, 0.5, 0.4792, 0.5593, 0.4583, 0.5593, 0.4583, 0.5, 0.2292, 0.7257, 0.4583, 0.7257, 0.4583, 0.9515, 0.2292, 0.9515, 0.422, 0.6572, 0.3441, 0.5886, 0.4381, 0.9272, 0.4691, 0.9394, 0.4691, 0.9394, 0.4381, 0.9272, 0.4583, 1.0, 0.4792, 1.0, 0.2292, 0.9515, 0.4583, 0.9515, 0.4583, 1.0, 0.2292, 1.0, 0.4792, 0.5, 0.4792, 1.0, 0.4583, 1.0, 0.4583, 0.5, 0.9792, 0.5, 0.9792, 1.0, 0.9583, 1.0, 0.9583, 0.5, 0.4792, 0.7796, 0.4792, 1.0, 0.4583, 1.0, 0.4583, 0.7796, 0.9792, 0.7796, 0.9792, 1.0, 0.9583, 1.0, 0.9583, 0.7796, 1.0, 0.7796, 1.0, 1.0, 0.9792, 1.0, 0.9792, 0.7796, 1.0, 0.5, 1.0, 1.0, 0.9792, 1.0, 0.9792, 0.5, 7.451e-08, 0.9515, 0.2292, 0.9515, 0.2292, 1.0, 7.451e-08, 1.0, 7.451e-08, 0.7257, 0.2292, 0.7257, 0.2292, 0.9515, 7.451e-08, 0.9515, 1.0, 0.5, 1.0, 0.5593, 0.9792, 0.5593, 0.9792, 0.5, 7.451e-08, 0.6827, 0.2292, 0.6827, 0.2292, 0.7257, 7.451e-08, 0.7257, 7.451e-08, 1.0, 0.08333, 1.0, 0.2708, 1.0, 0.2292, 1.0, 0.4583, 1.0, 0.4583, 1.0, 0.2708, 1.0, 0.3125, 1.0, 0.4583, 1.0, 0.4583, 1.0, 0.3125, 1.0, 0.3542, 1.0, 0.4583, 1.0, 0.4583, 1.0, 0.3958, 1.0, 0.4375, 1.0, 0.4583, 1.0, 0.4583, 1.0, 0.3542, 1.0, 0.3958, 1.0, 0.3261, 0.524, 0.2392, 0.4447, 0.2661, 0.52, 0.3441, 0.5886, 0.4583, 0.5, 0.4583, 0.5593, 0.4375, 0.5593, 0.4375, 0.5, 0.3441, 0.5886, 0.2661, 0.52, 0.4072, 0.9151, 0.4381, 0.9272, 0.4381, 0.9272, 0.4072, 0.9151, 0.4375, 1.0, 0.4583, 1.0, 0.4583, 0.5, 0.4583, 1.0, 0.4375, 1.0, 0.4375, 0.5, 0.4583, 0.7796, 0.4583, 1.0, 0.4375, 1.0, 0.4375, 0.7796, 0.5, 0.7796, 0.5, 1.0, 0.4792, 1.0, 0.4792, 0.7796, 0.5, 0.5, 0.5, 1.0, 0.4792, 1.0, 0.4792, 0.5, 0.5, 0.9515, 0.4691, 0.9394, 0.4792, 1.0, 0.5, 1.0, 0.5, 0.7257, 0.422, 0.6572, 0.4691, 0.9394, 0.5, 0.9515, 0.5, 0.5, 0.5, 0.5593, 0.4792, 0.5593, 0.4792, 0.5, 0.5, 0.6827, 0.4131, 0.6033, 0.422, 0.6572, 0.5, 0.7257, 0.5833, 1.0, 0.6667, 1.0, 0.5625, 1.0, 0.5208, 1.0, 0.5, 1.0, 0.5833, 1.0, 0.5208, 1.0, 0.4792, 1.0, 0.6667, 1.0, 0.75, 1.0, 0.6042, 1.0, 0.5625, 1.0, 0.75, 1.0, 0.8333, 1.0, 0.6458, 1.0, 0.6042, 1.0, 0.4583, 1.0, 0.4583, 1.0, 0.6458, 1.0, 0.6875, 1.0, 0.4583, 0.6827, 0.6875, 0.6827, 0.6875, 0.7257, 0.4583, 0.7257, 0.9583, 0.5, 0.9583, 0.5593, 0.9375, 0.5593, 0.9375, 0.5, 0.4583, 0.7257, 0.6875, 0.7257, 0.6875, 0.9515, 0.4583, 0.9515, 0.4583, 0.9515, 0.6875, 0.9515, 0.6875, 1.0, 0.4583, 1.0, 0.9583, 0.5, 0.9583, 1.0, 0.9375, 1.0, 0.9375, 0.5, 0.9583, 0.7796, 0.9583, 1.0, 0.9375, 1.0, 0.9375, 0.7796, 0.9583, 0.5593, 0.9583, 0.7796, 0.9375, 0.7796, 0.9375, 0.5593, 0.5, 0.5593, 0.5, 0.7796, 0.4792, 0.7796, 0.4792, 0.5593, 0.4583, 0.5593, 0.4583, 0.7796, 0.4375, 0.7796, 0.4375, 0.5593, 1.0, 0.5593, 1.0, 0.7796, 0.9792, 0.7796, 0.9792, 0.5593, 0.9792, 0.5593, 0.9792, 0.7796, 0.9583, 0.7796, 0.9583, 0.5593, 0.4792, 0.5593, 0.4792, 0.7796, 0.4583, 0.7796, 0.4583, 0.5593, 0.08333, 0.5593, 0.08333, 0.7796, 7.451e-08, 0.7796, 7.451e-08, 0.5593, 0.1667, 0.5593, 0.1667, 0.7796, 0.08333, 0.7796, 0.08333, 0.5593, 0.25, 0.5593, 0.25, 0.7796, 0.1667, 0.7796, 0.1667, 0.5593, 0.3333, 0.5593, 0.3333, 0.7796, 0.25, 0.7796, 0.25, 0.5593, 0.4167, 0.5593, 0.4167, 0.7796, 0.3333, 0.7796, 0.3333, 0.5593, 0.4375, 0.5593, 0.4375, 0.7796, 0.4167, 0.7796, 0.4167, 0.5593, 0.5833, 0.5593, 0.5833, 0.7796, 0.5, 0.7796, 0.5, 0.5593, 0.6667, 0.5593, 0.6667, 0.7796, 0.5833, 0.7796, 0.5833, 0.5593, 0.75, 0.5593, 0.75, 0.7796, 0.6667, 0.7796, 0.6667, 0.5593, 0.8333, 0.5593, 0.8333, 0.7796, 0.75, 0.7796, 0.75, 0.5593, 0.9167, 0.5593, 0.9167, 0.7796, 0.8333, 0.7796, 0.8333, 0.5593, 0.9375, 0.5593, 0.9375, 0.7796, 0.9167, 0.7796, 0.9167, 0.5593, 0.9375, 0.7796, 0.9375, 1.0, 0.9167, 1.0, 0.9167, 0.7796, 0.9167, 0.7796, 0.9167, 1.0, 0.8333, 1.0, 0.8333, 0.7796, 0.8333, 0.7796, 0.8333, 1.0, 0.75, 1.0, 0.75, 0.7796, 0.75, 0.7796, 0.75, 1.0, 0.6667, 1.0, 0.6667, 0.7796, 0.6667, 0.7796, 0.6667, 1.0, 0.5833, 1.0, 0.5833, 0.7796, 0.5833, 0.7796, 0.5833, 1.0, 0.5, 1.0, 0.5, 0.7796, 0.4375, 0.7796, 0.4375, 1.0, 0.4167, 1.0, 0.4167, 0.7796, 0.4167, 0.7796, 0.4167, 1.0, 0.3333, 1.0, 0.3333, 0.7796, 0.3333, 0.7796, 0.3333, 1.0, 0.25, 1.0, 0.25, 0.7796, 0.25, 0.7796, 0.25, 1.0, 0.1667, 1.0, 0.1667, 0.7796, 0.0, 0.0, 0.3333, 0.7257, 0.3333, 0.9515, 0.0, 0.0, 0.1667, 0.7796, 0.1667, 1.0, 0.08333, 1.0, 0.08333, 0.7796, 0.08333, 0.7796, 0.08333, 1.0, 7.451e-08, 1.0, 7.451e-08, 0.7796, 0.9375, 0.5, 0.9375, 1.0, 0.9167, 1.0, 0.9167, 0.5, 0.9167, 0.5, 0.9167, 1.0, 0.8333, 1.0, 0.8333, 0.5, 0.6667, 1.0, 0.6667, 0.5, 0.0, 0.0, 0.75, 1.0, 0.8333, 0.5, 0.8333, 1.0, 0.75, 1.0, 0.0, 0.0, 0.6667, 0.5, 0.6667, 1.0, 0.5833, 1.0, 0.5833, 0.5, 0.5833, 0.5, 0.5833, 1.0, 0.5, 1.0, 0.5, 0.5, 0.4375, 0.5, 0.4375, 1.0, 0.4167, 1.0, 0.4167, 0.5, 0.4167, 0.5, 0.4167, 1.0, 0.3333, 1.0, 0.3333, 0.5, 0.3333, 0.5, 0.3333, 1.0, 0.25, 1.0, 0.25, 0.5, 0.25, 0.5, 0.25, 1.0, 0.1667, 1.0, 0.1667, 0.5, 0.1667, 0.5, 0.1667, 1.0, 0.08333, 1.0, 0.08333, 0.5, 0.08333, 0.5, 0.08333, 1.0, 7.451e-08, 1.0, 7.451e-08, 0.5, 0.3333, 0.9515, 0.25, 0.9515, 0.25, 1.0, 0.3333, 1.0, 0.25, 0.9515, 0.1667, 0.9515, 0.1667, 1.0, 0.25, 1.0, 0.1667, 0.9515, 0.08333, 0.9515, 0.08333, 1.0, 0.1667, 1.0, 0.08333, 0.9515, 7.451e-08, 0.9515, 7.451e-08, 1.0, 0.08333, 1.0, 0.6875, 0.9515, 0.9167, 0.9515, 0.9167, 1.0, 0.6875, 1.0, 0.9167, 0.9515, 0.8333, 0.9515, 0.8333, 1.0, 0.9167, 1.0, 0.8333, 0.9515, 0.75, 0.9515, 0.75, 1.0, 0.8333, 1.0, 0.75, 0.9515, 0.6667, 0.9515, 0.6667, 1.0, 0.75, 1.0, 0.6667, 0.9515, 0.5833, 0.9515, 0.5833, 1.0, 0.6667, 1.0, 0.5833, 0.9515, 0.5, 0.9515, 0.5, 1.0, 0.5833, 1.0, 0.4072, 0.9151, 0.3762, 0.903, 0.4167, 1.0, 0.4375, 1.0, 0.0, 0.0, 0.3333, 0.9515, 0.3333, 1.0, 0.0, 0.0, 0.2661, 0.52, 0.1881, 0.4515, 0.3762, 0.903, 0.4072, 0.9151, 0.5833, 0.7257, 0.5, 0.7257, 0.5, 0.9515, 0.5833, 0.9515, 0.6667, 0.7257, 0.5833, 0.7257, 0.5833, 0.9515, 0.6667, 0.9515, 0.75, 0.7257, 0.6667, 0.7257, 0.6667, 0.9515, 0.75, 0.9515, 0.8333, 0.7257, 0.75, 0.7257, 0.75, 0.9515, 0.8333, 0.9515, 0.9167, 0.7257, 0.8333, 0.7257, 0.8333, 0.9515, 0.9167, 0.9515, 0.6875, 0.7257, 0.9167, 0.7257, 0.9167, 0.9515, 0.6875, 0.9515, 0.08333, 0.7257, 7.451e-08, 0.7257, 7.451e-08, 0.9515, 0.08333, 0.9515, 0.1667, 0.7257, 0.08333, 0.7257, 0.08333, 0.9515, 0.1667, 0.9515, 0.25, 0.7257, 0.1667, 0.7257, 0.1667, 0.9515, 0.25, 0.9515, 0.3333, 0.7257, 0.25, 0.7257, 0.25, 0.9515, 0.3333, 0.9515, 0.08333, 0.5, 0.08333, 0.5593, 7.451e-08, 0.5593, 7.451e-08, 0.5, 0.1667, 0.5, 0.1667, 0.5593, 0.08333, 0.5593, 0.08333, 0.5, 0.25, 0.5, 0.25, 0.5593, 0.1667, 0.5593, 0.1667, 0.5, 0.3333, 0.5, 0.3333, 0.5593, 0.25, 0.5593, 0.25, 0.5, 0.4167, 0.5, 0.4167, 0.5593, 0.3333, 0.5593, 0.3333, 0.5, 0.4375, 0.5, 0.4375, 0.5593, 0.4167, 0.5593, 0.4167, 0.5, 0.5833, 0.5, 0.5833, 0.5593, 0.5, 0.5593, 0.5, 0.5, 0.6667, 0.5, 0.6667, 0.5593, 0.5833, 0.5593, 0.5833, 0.5, 0.75, 0.5, 0.75, 0.5593, 0.6667, 0.5593, 0.6667, 0.5, 0.8333, 0.5, 0.8333, 0.5593, 0.75, 0.5593, 0.75, 0.5, 0.9167, 0.5, 0.9167, 0.5593, 0.8333, 0.5593, 0.8333, 0.5, 0.9375, 0.5, 0.9375, 0.5593, 0.9167, 0.5593, 0.9167, 0.5, 0.3333, 0.6886, 0.25, 0.6886, 0.25, 0.7257, 0.3333, 0.7257, 0.25, 0.6886, 0.1667, 0.6886, 0.1667, 0.7257, 0.25, 0.7257, 0.1667, 0.6886, 0.08333, 0.6886, 0.08333, 0.7257, 0.1667, 0.7257, 0.08333, 0.6886, 7.451e-08, 0.6886, 7.451e-08, 0.7257, 0.08333, 0.7257, 0.6875, 0.6886, 0.9167, 0.6886, 0.9167, 0.7257, 0.6875, 0.7257, 0.9167, 0.6886, 0.8333, 0.6886, 0.8333, 0.7257, 0.9167, 0.7257, 0.8333, 0.6886, 0.75, 0.6886, 0.75, 0.7257, 0.8333, 0.7257, 0.75, 0.6886, 0.6667, 0.6886, 0.6667, 0.7257, 0.75, 0.7257, 0.6667, 0.6886, 0.5833, 0.6886, 0.5833, 0.7257, 0.6667, 0.7257, 0.5833, 0.6886, 0.5, 0.6886, 0.5, 0.7257, 0.5833, 0.7257, 0.2429, 0.4551, 0.1572, 0.3772, 0.1881, 0.4515, 0.2661, 0.52, 0.0, 0.0, 0.3333, 0.6886, 0.3333, 0.7257, 0.0, 0.0, 0.3958, 1.0, 0.3542, 1.0, 0.25, 1.0, 0.3333, 1.0, 0.4375, 1.0, 0.3958, 1.0, 0.3333, 1.0, 0.4167, 1.0, 0.3542, 1.0, 0.3125, 1.0, 0.1667, 1.0, 0.25, 1.0, 0.3125, 1.0, 0.2708, 1.0, 0.08333, 1.0, 0.1667, 1.0, 0.6875, 1.0, 0.6458, 1.0, 0.8333, 1.0, 0.9167, 1.0, 0.2292, 1.0, 0.2708, 1.0, 0.4583, 1.0, 0.4583, 1.0, 0.6042, 1.0, 0.6458, 1.0, 0.4583, 1.0, 0.4583, 1.0, 0.5625, 1.0, 0.6042, 1.0, 0.4583, 1.0, 0.4583, 1.0, 0.4792, 1.0, 0.5208, 1.0, 0.4583, 1.0, 0.4583, 1.0, 0.5208, 1.0, 0.5625, 1.0, 0.4583, 1.0, 0.4583, 1.0, 0.4143, 0.6108, 0.3286, 0.5329, 0.3441, 0.5886, 0.422, 0.6572, 0.2292, 0.6886, 0.4583, 0.6886, 0.4583, 0.7257, 0.2292, 0.7257, 0.9792, 0.5, 0.9792, 0.5593, 0.9583, 0.5593, 0.9583, 0.5, 0.4792, 0.5, 0.4792, 0.5593, 0.4583, 0.5593, 0.4583, 0.5, 0.2292, 0.7257, 0.4583, 0.7257, 0.4583, 0.9515, 0.2292, 0.9515, 0.422, 0.6572, 0.3441, 0.5886, 0.4381, 0.9272, 0.4691, 0.9394, 0.4691, 0.9394, 0.4381, 0.9272, 0.4583, 1.0, 0.4792, 1.0, 0.2292, 0.9515, 0.4583, 0.9515, 0.4583, 1.0, 0.2292, 1.0, 0.4792, 0.5, 0.4792, 1.0, 0.4583, 1.0, 0.4583, 0.5, 0.9792, 0.5, 0.9792, 1.0, 0.9583, 1.0, 0.9583, 0.5, 0.4792, 0.7796, 0.4792, 1.0, 0.4583, 1.0, 0.4583, 0.7796, 0.9792, 0.7796, 0.9792, 1.0, 0.9583, 1.0, 0.9583, 0.7796, 1.0, 0.7796, 1.0, 1.0, 0.9792, 1.0, 0.9792, 0.7796, 1.0, 0.5, 1.0, 1.0, 0.9792, 1.0, 0.9792, 0.5, 7.451e-08, 0.9515, 0.2292, 0.9515, 0.2292, 1.0, 7.451e-08, 1.0, 7.451e-08, 0.7257, 0.2292, 0.7257, 0.2292, 0.9515, 7.451e-08, 0.9515, 1.0, 0.5, 1.0, 0.5593, 0.9792, 0.5593, 0.9792, 0.5, 7.451e-08, 0.6886, 0.2292, 0.6886, 0.2292, 0.7257, 7.451e-08, 0.7257, 7.451e-08, 1.0, 0.08333, 1.0, 0.2708, 1.0, 0.2292, 1.0, 0.4583, 1.0, 0.4583, 1.0, 0.2708, 1.0, 0.3125, 1.0, 0.4583, 1.0, 0.4583, 1.0, 0.3125, 1.0, 0.3542, 1.0, 0.4583, 1.0, 0.4583, 1.0, 0.3958, 1.0, 0.4375, 1.0, 0.4583, 1.0, 0.4583, 1.0, 0.3542, 1.0, 0.3958, 1.0, 0.3286, 0.5329, 0.2429, 0.4551, 0.2661, 0.52, 0.3441, 0.5886, 0.4583, 0.5, 0.4583, 0.5593, 0.4375, 0.5593, 0.4375, 0.5, 0.3441, 0.5886, 0.2661, 0.52, 0.4072, 0.9151, 0.4381, 0.9272, 0.4381, 0.9272, 0.4072, 0.9151, 0.4375, 1.0, 0.4583, 1.0, 0.4583, 0.5, 0.4583, 1.0, 0.4375, 1.0, 0.4375, 0.5, 0.4583, 0.7796, 0.4583, 1.0, 0.4375, 1.0, 0.4375, 0.7796, 0.5, 0.7796, 0.5, 1.0, 0.4792, 1.0, 0.4792, 0.7796, 0.5, 0.5, 0.5, 1.0, 0.4792, 1.0, 0.4792, 0.5, 0.5, 0.9515, 0.4691, 0.9394, 0.4792, 1.0, 0.5, 1.0, 0.5, 0.7257, 0.422, 0.6572, 0.4691, 0.9394, 0.5, 0.9515, 0.5, 0.5, 0.5, 0.5593, 0.4792, 0.5593, 0.4792, 0.5, 0.5, 0.6886, 0.4143, 0.6108, 0.422, 0.6572, 0.5, 0.7257, 0.5833, 1.0, 0.6667, 1.0, 0.5625, 1.0, 0.5208, 1.0, 0.5, 1.0, 0.5833, 1.0, 0.5208, 1.0, 0.4792, 1.0, 0.6667, 1.0, 0.75, 1.0, 0.6042, 1.0, 0.5625, 1.0, 0.75, 1.0, 0.8333, 1.0, 0.6458, 1.0, 0.6042, 1.0, 0.4583, 1.0, 0.4583, 1.0, 0.6458, 1.0, 0.6875, 1.0, 0.4583, 0.6886, 0.6875, 0.6886, 0.6875, 0.7257, 0.4583, 0.7257, 0.9583, 0.5, 0.9583, 0.5593, 0.9375, 0.5593, 0.9375, 0.5, 0.4583, 0.7257, 0.6875, 0.7257, 0.6875, 0.9515, 0.4583, 0.9515, 0.4583, 0.9515, 0.6875, 0.9515, 0.6875, 1.0, 0.4583, 1.0, 0.9583, 0.5, 0.9583, 1.0, 0.9375, 1.0, 0.9375, 0.5, 0.9583, 0.7796, 0.9583, 1.0, 0.9375, 1.0, 0.9375, 0.7796, 0.9583, 0.5593, 0.9583, 0.7796, 0.9375, 0.7796, 0.9375, 0.5593, 0.5, 0.5593, 0.5, 0.7796, 0.4792, 0.7796, 0.4792, 0.5593, 0.4583, 0.5593, 0.4583, 0.7796, 0.4375, 0.7796, 0.4375, 0.5593, 1.0, 0.5593, 1.0, 0.7796, 0.9792, 0.7796, 0.9792, 0.5593, 0.9792, 0.5593, 0.9792, 0.7796, 0.9583, 0.7796, 0.9583, 0.5593, 0.4792, 0.5593, 0.4792, 0.7796, 0.4583, 0.7796, 0.4583, 0.5593, 0.08333, 0.5593, 0.08333, 0.7796, 7.451e-08, 0.7796, 7.451e-08, 0.5593, 0.1667, 0.5593, 0.1667, 0.7796, 0.08333, 0.7796, 0.08333, 0.5593, 0.25, 0.5593, 0.25, 0.7796, 0.1667, 0.7796, 0.1667, 0.5593, 0.3333, 0.5593, 0.3333, 0.7796, 0.25, 0.7796, 0.25, 0.5593, 0.4167, 0.5593, 0.4167, 0.7796, 0.3333, 0.7796, 0.3333, 0.5593, 0.4375, 0.5593, 0.4375, 0.7796, 0.4167, 0.7796, 0.4167, 0.5593, 0.5833, 0.5593, 0.5833, 0.7796, 0.5, 0.7796, 0.5, 0.5593, 0.6667, 0.5593, 0.6667, 0.7796, 0.5833, 0.7796, 0.5833, 0.5593, 0.75, 0.5593, 0.75, 0.7796, 0.6667, 0.7796, 0.6667, 0.5593, 0.8333, 0.5593, 0.8333, 0.7796, 0.75, 0.7796, 0.75, 0.5593, 0.9167, 0.5593, 0.9167, 0.7796, 0.8333, 0.7796, 0.8333, 0.5593, 0.9375, 0.5593, 0.9375, 0.7796, 0.9167, 0.7796, 0.9167, 0.5593, 0.4583, 0.5, 0.6875, 0.5, 0.6875, 0.6886, 0.4583, 0.6886, 0.5, 0.5, 0.375, 0.375, 0.4143, 0.6108, 0.5, 0.6886, 0.25, 0.25, 0.125, 0.125, 0.2429, 0.4551, 0.3286, 0.5329, 7.451e-08, 0.5, 0.2292, 0.5, 0.2292, 0.6886, 7.451e-08, 0.6886, 0.2292, 0.5, 0.4583, 0.5, 0.4583, 0.6886, 0.2292, 0.6886, 0.375, 0.375, 0.25, 0.25, 0.3286, 0.5329, 0.4143, 0.6108, 0.0, 0.0, 0.3333, 0.5, 0.3333, 0.6886, 0.0, 0.0, 0.125, 0.125, 0.0, 0.0, 0.1572, 0.3772, 0.2429, 0.4551, 0.5833, 0.5, 0.5, 0.5, 0.5, 0.6886, 0.5833, 0.6886, 0.6667, 0.5, 0.5833, 0.5, 0.5833, 0.6886, 0.6667, 0.6886, 0.75, 0.5, 0.6667, 0.5, 0.6667, 0.6886, 0.75, 0.6886, 0.8333, 0.5, 0.75, 0.5, 0.75, 0.6886, 0.8333, 0.6886, 0.9167, 0.5, 0.8333, 0.5, 0.8333, 0.6886, 0.9167, 0.6886, 0.6875, 0.5, 0.9167, 0.5, 0.9167, 0.6886, 0.6875, 0.6886, 0.08333, 0.5, 7.451e-08, 0.5, 7.451e-08, 0.6886, 0.08333, 0.6886, 0.1667, 0.5, 0.08333, 0.5, 0.08333, 0.6886, 0.1667, 0.6886, 0.25, 0.5, 0.1667, 0.5, 0.1667, 0.6886, 0.25, 0.6886, 0.3333, 0.5, 0.25, 0.5, 0.25, 0.6886, 0.3333, 0.6886, 0.4583, 0.5, 0.6875, 0.5, 0.6875, 0.6827, 0.4583, 0.6827, 0.5, 0.5, 0.375, 0.375, 0.4131, 0.6033, 0.5, 0.6827, 0.25, 0.25, 0.125, 0.125, 0.2392, 0.4447, 0.3261, 0.524, 7.451e-08, 0.5, 0.2292, 0.5, 0.2292, 0.6827, 7.451e-08, 0.6827, 0.2292, 0.5, 0.4583, 0.5, 0.4583, 0.6827, 0.2292, 0.6827, 0.375, 0.375, 0.25, 0.25, 0.3261, 0.524, 0.4131, 0.6033, 0.0, 0.0, 0.3333, 0.5, 0.3333, 0.6827, 0.0, 0.0, 0.125, 0.125, 0.0, 0.0, 0.1522, 0.3653, 0.2392, 0.4447, 0.5833, 0.5, 0.5, 0.5, 0.5, 0.6827, 0.5833, 0.6827, 0.6667, 0.5, 0.5833, 0.5, 0.5833, 0.6827, 0.6667, 0.6827, 0.75, 0.5, 0.6667, 0.5, 0.6667, 0.6827, 0.75, 0.6827, 0.8333, 0.5, 0.75, 0.5, 0.75, 0.6827, 0.8333, 0.6827, 0.9167, 0.5, 0.8333, 0.5, 0.8333, 0.6827, 0.9167, 0.6827, 0.6875, 0.5, 0.9167, 0.5, 0.9167, 0.6827, 0.6875, 0.6827, 0.08333, 0.5, 7.451e-08, 0.5, 7.451e-08, 0.6827, 0.08333, 0.6827, 0.1667, 0.5, 0.08333, 0.5, 0.08333, 0.6827, 0.1667, 0.6827, 0.25, 0.5, 0.1667, 0.5, 0.1667, 0.6827, 0.25, 0.6827, 0.3333, 0.5, 0.25, 0.5, 0.25, 0.6827, 0.3333, 0.6827, 0.4583, 0.5, 0.6875, 0.5, 0.6875, 0.6876, 0.4583, 0.6876, 0.5, 0.5, 0.375, 0.375, 0.4141, 0.6095, 0.5, 0.6876, 0.25, 0.25, 0.125, 0.125, 0.2423, 0.4534, 0.3282, 0.5315, 7.451e-08, 0.5, 0.2292, 0.5, 0.2292, 0.6876, 7.451e-08, 0.6876, 0.2292, 0.5, 0.4583, 0.5, 0.4583, 0.6876, 0.2292, 0.6876, 0.375, 0.375, 0.25, 0.25, 0.3282, 0.5315, 0.4141, 0.6095, 0.0, 0.0, 0.3333, 0.5, 0.3333, 0.6876, 0.0, 0.0, 0.125, 0.125, 0.0, 0.0, 0.1564, 0.3753, 0.2423, 0.4534, 0.5833, 0.5, 0.5, 0.5, 0.5, 0.6876, 0.5833, 0.6876, 0.6667, 0.5, 0.5833, 0.5, 0.5833, 0.6876, 0.6667, 0.6876, 0.75, 0.5, 0.6667, 0.5, 0.6667, 0.6876, 0.75, 0.6876, 0.8333, 0.5, 0.75, 0.5, 0.75, 0.6876, 0.8333, 0.6876, 0.9167, 0.5, 0.8333, 0.5, 0.8333, 0.6876, 0.9167, 0.6876, 0.6875, 0.5, 0.9167, 0.5, 0.9167, 0.6876, 0.6875, 0.6876, 0.08333, 0.5, 7.451e-08, 0.5, 7.451e-08, 0.6876, 0.08333, 0.6876, 0.1667, 0.5, 0.08333, 0.5, 0.08333, 0.6876, 0.1667, 0.6876, 0.25, 0.5, 0.1667, 0.5, 0.1667, 0.6876, 0.25, 0.6876, 0.3333, 0.5, 0.25, 0.5, 0.25, 0.6876, 0.3333, 0.6876, 0.4583, 0.5, 0.6875, 0.5, 0.6875, 0.6926, 0.4583, 0.6926, 0.5, 0.5, 0.375, 0.375, 0.4151, 0.6157, 0.5, 0.6926, 0.25, 0.25, 0.125, 0.125, 0.2454, 0.462, 0.3302, 0.5389, 7.451e-08, 0.5, 0.2292, 0.5, 0.2292, 0.6926, 7.451e-08, 0.6926, 0.2292, 0.5, 0.4583, 0.5, 0.4583, 0.6926, 0.2292, 0.6926, 0.375, 0.375, 0.25, 0.25, 0.3302, 0.5389, 0.4151, 0.6157, 0.0, 0.0, 0.3333, 0.5, 0.3333, 0.6926, 0.0, 0.0, 0.125, 0.125, 0.0, 0.0, 0.1605, 0.3852, 0.2454, 0.462, 0.5833, 0.5, 0.5, 0.5, 0.5, 0.6926, 0.5833, 0.6926, 0.6667, 0.5, 0.5833, 0.5, 0.5833, 0.6926, 0.6667, 0.6926, 0.75, 0.5, 0.6667, 0.5, 0.6667, 0.6926, 0.75, 0.6926, 0.8333, 0.5, 0.75, 0.5, 0.75, 0.6926, 0.8333, 0.6926, 0.9167, 0.5, 0.8333, 0.5, 0.8333, 0.6926, 0.9167, 0.6926, 0.6875, 0.5, 0.9167, 0.5, 0.9167, 0.6926, 0.6875, 0.6926, 0.08333, 0.5, 7.451e-08, 0.5, 7.451e-08, 0.6926, 0.08333, 0.6926, 0.1667, 0.5, 0.08333, 0.5, 0.08333, 0.6926, 0.1667, 0.6926, 0.25, 0.5, 0.1667, 0.5, 0.1667, 0.6926, 0.25, 0.6926, 0.3333, 0.5, 0.25, 0.5, 0.25, 0.6926, 0.3333, 0.6926])
me_cylinder_001.use_remesh_fix_poles = True
me_cylinder_001.use_remesh_preserve_attributes = False
me_cylinder_001.update()

# ---- objects
ob_light = bpy.data.objects.new('Light', light_light)
ob_camera = bpy.data.objects.new('Camera', cam_camera)
ob_light_001 = bpy.data.objects.new('Light.001', light_light_001)
ob_cylinder_001 = bpy.data.objects.new('Cylinder.001', me_cylinder_001)

# ---- transforms, parenting, visibility, modifiers, constraints
ob_light.location = (4.076, 1.005, 5.904)
ob_light.rotation_euler = (0.6503, 0.05522, 1.866)
ob_light.lock_rotations_4d = False
ob_light.empty_display_type = 'ARROWS'
ob_light.color = (0.0, 0.0, 0.0, 0.0)
ob_light.lineart.crease_threshold = 0.0
ob_camera.location = (7.359, -6.926, 4.958)
ob_camera.rotation_euler = (1.109, 0.0, 0.8149)
ob_camera.lock_rotations_4d = False
ob_camera.empty_display_type = 'ARROWS'
ob_camera.color = (0.0, 0.0, 0.0, 0.0)
ob_camera.display_type = 'WIRE'
ob_camera.lineart.crease_threshold = 0.0
ob_light_001.location = (4.076, -3.955, 5.904)
ob_light_001.rotation_euler = (0.6503, 0.05522, 1.866)
ob_light_001.lock_rotations_4d = False
ob_light_001.empty_display_type = 'ARROWS'
ob_light_001.color = (0.0, 0.0, 0.0, 0.0)
ob_light_001.lineart.crease_threshold = 0.0
ob_cylinder_001.location = (0.0, -7.566, -1.872)
ob_cylinder_001.rotation_euler = (2.174, -0.0, 0.0)

# ---- collection membership
col_collection.objects.link(ob_light)
col_collection.objects.link(ob_camera)
col_collection.objects.link(ob_light_001)
col_collection.objects.link(ob_cylinder_001)

# ---- scene / render settings (as saved in the file)
scene.camera = ob_camera
scene.frame_start = 1; scene.frame_end = 250; scene.frame_set(27)
scene.render.engine = 'BLENDER_EEVEE_NEXT'
scene.cycles.use_denoising = False
scene.cycles.samples = 128
scene.cycles.sampling_pattern = 'TABULATED_SOBOL'
scene.cycles.use_adaptive_sampling = False
scene.cycles.use_light_tree = False
scene.view_settings.view_transform = 'Filmic'
bpy.context.view_layer.update()
